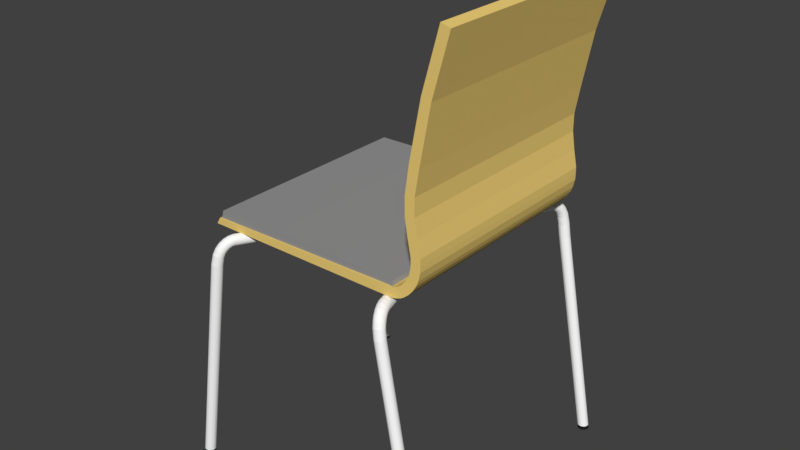# Source: 413_simple_chair_visual.blend  (saved by Blender 2.79.0; exported with 4.5.12 LTS)
import bpy
from mathutils import Matrix  # noqa: F401  (used for matrix-valued properties, if any)

bpy.ops.wm.read_factory_settings(use_empty=True)
scene = bpy.context.scene
scene.name = 'Scene'

# ---- collections
col_collection_1 = bpy.data.collections.new('Collection 1'); scene.collection.children.link(col_collection_1)

# ---- materials (node trees are filled in below, after node groups)
mat_material_001 = bpy.data.materials.new('Material.001')
mat_material_001.alpha_threshold = 0.0
mat_material_001.use_transparent_shadow = False
mat_material_001.diffuse_color = (0.8689, 0.628, 0.1875, 1.0)
mat_material_001.roughness = 0.5
mat_material_003 = bpy.data.materials.new('Material.003')
mat_material_003.alpha_threshold = 0.0
mat_material_003.use_transparent_shadow = False
mat_material_003.diffuse_color = (0.01467, 0.01467, 0.01467, 1.0)
mat_material_003.specular_color = (0.0, 0.0, 0.0)
mat_material_003.roughness = 0.5
mat_material = bpy.data.materials.new('Material')
mat_material.alpha_threshold = 0.0
mat_material.use_transparent_shadow = False
mat_material.diffuse_color = (0.3108, 0.3108, 0.3108, 1.0)
mat_material.roughness = 0.5
mat_material_004 = bpy.data.materials.new('Material.004')
mat_material_004.alpha_threshold = 0.0
mat_material_004.use_transparent_shadow = False
mat_material_004.diffuse_color = (1.0, 1.0, 1.0, 1.0)
mat_material_004.roughness = 0.5

# ---- material node trees

# ---- world
world_world = bpy.data.worlds.new('World'); scene.world = world_world
world_world.color = (0.05088, 0.05088, 0.05088)
world_world.use_sun_shadow = False
world_world.sun_shadow_jitter_overblur = 0.0
world_world.cycles.sampling_method = 'MANUAL'

# ---- meshes
me_cube = bpy.data.meshes.new('Cube')
me_cube.from_pydata([(-107.9, -101.8, 1251.0), (-104.5, -101.8, 1386.0), (-107.9, 98.22, 1251.0), (-104.5, 98.22, 1386.0), (70.48, -101.8, 1259.0), (70.22, -101.8, 1460.0), (70.48, 98.22, 1259.0), (70.22, 98.22, 1460.0), (73.59, 98.22, 1458.0), (75.3, 98.22, 1259.0), (75.3, -101.8, 1259.0), (73.59, -101.8, 1458.0), (76.47, 98.22, 1467.0), (79.59, 98.22, 1277.0), (79.59, -101.8, 1277.0), (76.47, -101.8, 1467.0), (79.19, 98.22, 1487.0), (83.61, 98.22, 1312.0), (83.61, -101.8, 1312.0), (79.19, -101.8, 1487.0), (81.34, 98.22, 1513.0), (86.95, 98.22, 1358.0), (86.95, -101.8, 1358.0), (81.34, -101.8, 1513.0), (84.65, 98.22, 1573.0), (91.28, 98.22, 1442.0), (91.28, -101.8, 1442.0), (84.65, -101.8, 1573.0), (87.83, 98.22, 1654.0), (95.27, 98.22, 1551.0), (95.27, -101.8, 1551.0), (87.83, -101.8, 1654.0), (90.17, 98.22, 1735.0), (98.18, 98.22, 1663.0), (98.18, -101.8, 1663.0), (90.17, -101.8, 1735.0), (91.58, 98.22, 1805.0), (100.0, 98.22, 1767.0), (100.0, -101.8, 1767.0), (91.58, -101.8, 1805.0), (92.83, 98.22, 1933.0), (101.6, 98.22, 1930.0), (101.6, -101.8, 1930.0), (92.83, -101.8, 1933.0), (93.08, 98.22, 2029.0), (101.7, 98.22, 2045.0), (101.7, -101.8, 2045.0), (93.08, -101.8, 2029.0), (93.02, 98.22, 2141.0), (101.6, 98.22, 2180.0), (101.6, -101.8, 2180.0), (93.02, -101.8, 2141.0), (91.63, 98.22, 2303.0), (100.2, 98.22, 2341.0), (100.2, -101.8, 2341.0), (91.63, -101.8, 2303.0), (90.42, 98.22, 2448.0), (98.63, 98.22, 2514.0), (98.63, -101.8, 2514.0), (90.42, -101.8, 2448.0), (90.42, 98.22, 2448.0), (98.63, 98.22, 2514.0), (98.63, -101.8, 2514.0), (90.42, -101.8, 2448.0), (87.74, 98.22, 2817.0), (96.18, 98.22, 2866.0), (96.18, -101.8, 2866.0), (87.74, -101.8, 2817.0), (87.59, 98.22, 3182.0), (96.17, 98.22, 3213.0), (96.17, -101.8, 3213.0), (87.59, -101.8, 3182.0), (91.18, 98.22, 3748.0), (99.89, 98.22, 3710.0), (99.89, -101.8, 3710.0), (91.18, -101.8, 3748.0), (100.9, 98.22, 4887.0), (109.2, 98.22, 4833.0), (109.2, -101.8, 4833.0), (100.9, -101.8, 4887.0), (115.4, 98.22, 6060.0), (123.7, 98.22, 6006.0), (123.7, -101.8, 6006.0), (115.4, -101.8, 6060.0), (87.59, 98.22, 3182.0), (96.17, 98.22, 3213.0), (96.17, -101.8, 3213.0), (87.59, -101.8, 3182.0), (87.59, 98.22, 3182.0), (96.17, 98.22, 3213.0), (96.17, -101.8, 3213.0), (87.59, -101.8, 3182.0), (115.3, -124.8, -3870.0), (114.5, -124.3, -3870.0), (113.8, -123.6, -3870.0), (113.2, -122.9, -3870.0), (112.8, -122.0, -3870.0), (112.5, -121.1, -3870.0), (112.4, -120.1, -3870.0), (112.6, -119.2, -3870.0), (112.9, -118.3, -3870.0), (113.3, -117.5, -3870.0), (114.0, -116.8, -3870.0), (114.7, -116.3, -3870.0), (115.6, -115.9, -3870.0), (116.5, -115.7, -3870.0), (117.5, -115.6, -3870.0), (118.5, -115.8, -3870.0), (119.4, -116.1, -3870.0), (120.2, -116.6, -3870.0), (121.0, -117.2, -3870.0), (121.5, -118.0, -3870.0), (122.0, -118.8, -3870.0), (122.2, -119.8, -3870.0), (122.3, -120.7, -3870.0), (122.2, -121.6, -3870.0), (121.9, -122.5, -3870.0), (121.4, -123.3, -3870.0), (120.8, -124.0, -3870.0), (120.0, -124.6, -3870.0), (119.1, -125.0, -3870.0), (118.2, -125.2, -3870.0), (117.2, -125.2, -3870.0), (116.3, -125.1, -3870.0), (-125.5, -122.4, -3870.0), (-125.9, -121.5, -3870.0), (-126.0, -120.6, -3870.0), (-125.9, -119.6, -3870.0), (-125.7, -118.7, -3870.0), (-125.2, -117.9, -3870.0), (-124.6, -117.1, -3870.0), (-123.9, -116.5, -3870.0), (-123.1, -116.0, -3870.0), (-122.1, -115.7, -3870.0), (-121.2, -115.5, -3870.0), (-120.2, -115.5, -3870.0), (-119.3, -115.8, -3870.0), (-118.4, -116.2, -3870.0), (-117.7, -116.7, -3870.0), (-117.0, -117.4, -3870.0), (-116.5, -118.2, -3870.0), (-116.2, -119.1, -3870.0), (-116.1, -120.0, -3870.0), (-116.2, -121.0, -3870.0), (-116.4, -121.9, -3870.0), (-116.9, -122.7, -3870.0), (-117.5, -123.5, -3870.0), (-118.2, -124.1, -3870.0), (-119.0, -124.6, -3870.0), (-119.9, -125.0, -3870.0), (-120.9, -125.1, -3870.0), (-121.9, -125.1, -3870.0), (-122.8, -124.9, -3870.0), (-123.7, -124.5, -3870.0), (-124.4, -123.9, -3870.0), (-125.1, -123.2, -3870.0), (122.1, 122.4, -3870.0), (122.4, 121.5, -3870.0), (122.5, 120.6, -3870.0), (122.4, 119.7, -3870.0), (122.2, 118.8, -3870.0), (121.7, 117.9, -3870.0), (121.1, 117.1, -3870.0), (120.4, 116.5, -3870.0), (119.6, 116.0, -3870.0), (118.7, 115.7, -3870.0), (117.7, 115.5, -3870.0), (116.7, 115.6, -3870.0), (115.8, 115.8, -3870.0), (114.9, 116.2, -3870.0), (114.2, 116.7, -3870.0), (113.5, 117.4, -3870.0), (113.1, 118.2, -3870.0), (112.8, 119.1, -3870.0), (112.6, 120.0, -3870.0), (112.7, 121.0, -3870.0), (113.0, 121.9, -3870.0), (113.4, 122.8, -3870.0), (114.0, 123.5, -3870.0), (114.7, 124.2, -3870.0), (115.5, 124.7, -3870.0), (116.5, 125.0, -3870.0), (117.4, 125.1, -3870.0), (118.4, 125.1, -3870.0), (119.3, 124.9, -3870.0), (120.2, 124.5, -3870.0), (120.9, 123.9, -3870.0), (121.6, 123.2, -3870.0), (-119.3, 124.6, -3870.0), (-118.4, 124.1, -3870.0), (-117.7, 123.4, -3870.0), (-117.1, 122.7, -3870.0), (-116.7, 121.8, -3870.0), (-116.4, 120.9, -3870.0), (-116.4, 120.0, -3870.0), (-116.5, 119.0, -3870.0), (-116.8, 118.1, -3870.0), (-117.3, 117.3, -3870.0), (-117.9, 116.7, -3870.0), (-118.7, 116.1, -3870.0), (-119.5, 115.7, -3870.0), (-120.5, 115.5, -3870.0), (-121.4, 115.4, -3870.0), (-122.4, 115.6, -3870.0), (-123.3, 115.9, -3870.0), (-124.2, 116.4, -3870.0), (-124.9, 117.1, -3870.0), (-125.5, 117.8, -3870.0), (-125.9, 118.7, -3870.0), (-126.2, 119.6, -3870.0), (-126.2, 120.5, -3870.0), (-126.1, 121.5, -3870.0), (-125.8, 122.3, -3870.0), (-125.3, 123.2, -3870.0), (-124.7, 123.8, -3870.0), (-123.9, 124.4, -3870.0), (-123.1, 124.8, -3870.0), (-122.1, 125.0, -3870.0), (-121.2, 125.0, -3870.0), (-120.2, 124.9, -3870.0), (-125.2, -122.4, -3819.0), (-125.5, -121.5, -3819.0), (-125.6, -120.6, -3819.0), (-125.6, -119.6, -3819.0), (-125.3, -118.7, -3819.0), (-124.9, -117.9, -3819.0), (-124.3, -117.1, -3819.0), (-123.6, -116.5, -3819.0), (-122.7, -116.0, -3819.0), (-121.8, -115.6, -3819.0), (-120.9, -115.5, -3819.0), (-119.9, -115.5, -3819.0), (-119.0, -115.8, -3819.0), (-118.1, -116.1, -3819.0), (-117.3, -116.7, -3819.0), (-116.7, -117.4, -3819.0), (-116.2, -118.2, -3819.0), (-115.9, -119.1, -3819.0), (-115.8, -120.0, -3819.0), (-115.8, -121.0, -3819.0), (-116.1, -121.9, -3819.0), (-116.5, -122.7, -3819.0), (-117.1, -123.5, -3819.0), (-117.9, -124.1, -3819.0), (-118.7, -124.6, -3819.0), (-119.6, -125.0, -3819.0), (-120.6, -125.1, -3819.0), (-121.5, -125.1, -3819.0), (-122.5, -124.8, -3819.0), (-123.3, -124.5, -3819.0), (-124.1, -123.9, -3819.0), (-124.7, -123.2, -3819.0), (114.8, -124.7, -3799.0), (113.9, -124.2, -3799.0), (113.2, -123.6, -3799.0), (112.6, -122.8, -3799.0), (112.2, -122.0, -3799.0), (111.9, -121.1, -3799.0), (111.9, -120.1, -3799.0), (112.0, -119.2, -3799.0), (112.3, -118.3, -3799.0), (112.8, -117.5, -3799.0), (113.4, -116.8, -3799.0), (114.2, -116.3, -3799.0), (115.0, -115.9, -3799.0), (116.0, -115.6, -3799.0), (116.9, -115.6, -3799.0), (117.9, -115.8, -3799.0), (118.8, -116.1, -3799.0), (119.7, -116.6, -3799.0), (120.4, -117.2, -3799.0), (121.0, -118.0, -3799.0), (121.4, -118.8, -3799.0), (121.7, -119.8, -3799.0), (121.7, -120.7, -3799.0), (121.6, -121.6, -3799.0), (121.3, -122.5, -3799.0), (120.8, -123.3, -3799.0), (120.2, -124.0, -3799.0), (119.4, -124.6, -3799.0), (118.6, -125.0, -3799.0), (117.6, -125.2, -3799.0), (116.7, -125.2, -3799.0), (115.7, -125.1, -3799.0), (121.5, 122.4, -3793.0), (121.8, 121.5, -3793.0), (121.9, 120.6, -3793.0), (121.8, 119.7, -3793.0), (121.6, 118.7, -3793.0), (121.1, 117.9, -3793.0), (120.5, 117.1, -3793.0), (119.8, 116.5, -3793.0), (119.0, 116.0, -3793.0), (118.1, 115.7, -3793.0), (117.1, 115.5, -3793.0), (116.1, 115.6, -3793.0), (115.2, 115.8, -3793.0), (114.3, 116.2, -3793.0), (113.6, 116.7, -3793.0), (112.9, 117.4, -3793.0), (112.4, 118.2, -3793.0), (112.1, 119.1, -3793.0), (112.0, 120.0, -3793.0), (112.1, 121.0, -3793.0), (112.3, 121.9, -3793.0), (112.8, 122.8, -3793.0), (113.4, 123.5, -3793.0), (114.1, 124.2, -3793.0), (114.9, 124.7, -3793.0), (115.8, 125.0, -3793.0), (116.8, 125.1, -3793.0), (117.8, 125.1, -3793.0), (118.7, 124.9, -3793.0), (119.6, 124.5, -3793.0), (120.3, 123.9, -3793.0), (121.0, 123.2, -3793.0), (-118.9, 124.6, -3812.0), (-118.1, 124.1, -3812.0), (-117.3, 123.4, -3812.0), (-116.7, 122.7, -3812.0), (-116.3, 121.8, -3812.0), (-116.0, 120.9, -3812.0), (-116.0, 120.0, -3812.0), (-116.1, 119.0, -3812.0), (-116.4, 118.1, -3812.0), (-116.9, 117.3, -3812.0), (-117.5, 116.6, -3812.0), (-118.3, 116.1, -3812.0), (-119.2, 115.7, -3812.0), (-120.1, 115.5, -3812.0), (-121.1, 115.4, -3812.0), (-122.0, 115.6, -3812.0), (-122.9, 115.9, -3812.0), (-123.8, 116.4, -3812.0), (-124.5, 117.0, -3812.0), (-125.1, 117.8, -3812.0), (-125.5, 118.7, -3812.0), (-125.8, 119.6, -3812.0), (-125.8, 120.5, -3812.0), (-125.7, 121.5, -3812.0), (-125.4, 122.3, -3812.0), (-124.9, 123.1, -3812.0), (-124.3, 123.8, -3812.0), (-123.5, 124.4, -3812.0), (-122.7, 124.8, -3812.0), (-121.7, 125.0, -3812.0), (-120.8, 125.0, -3812.0), (-119.8, 124.9, -3812.0), (-103.2, -100.5, 1387.0), (-101.3, -100.5, 1546.0), (-103.2, 97.16, 1387.0), (-101.3, 97.16, 1546.0), (76.92, -100.5, 1369.0), (74.59, -100.5, 1546.0), (76.92, 97.16, 1369.0), (74.59, 97.16, 1546.0), (16.72, 97.16, 1369.0), (-43.48, 97.16, 1397.0), (-43.48, 97.16, 1569.0), (16.72, 97.16, 1569.0), (-43.48, -100.5, 1397.0), (16.72, -100.5, 1369.0), (16.72, -100.5, 1569.0), (-43.48, -100.5, 1569.0), (80.29, -124.2, 435.6), (79.44, -123.7, 435.6), (78.7, -123.1, 435.6), (78.11, -122.3, 435.6), (77.67, -121.5, 435.6), (77.42, -120.6, 435.6), (77.35, -119.6, 435.6), (77.47, -118.7, 435.6), (77.78, -117.8, 435.6), (78.27, -117.0, 435.6), (78.91, -116.3, 435.6), (79.68, -115.7, 435.6), (80.55, -115.4, 435.6), (81.5, -115.1, 435.6), (82.47, -115.1, 435.6), (83.44, -115.2, 435.6), (84.36, -115.6, 435.6), (85.21, -116.1, 435.6), (85.95, -116.7, 435.6), (86.54, -117.5, 435.6), (86.98, -118.3, 435.6), (87.23, -119.2, 435.6), (87.3, -120.2, 435.6), (87.18, -121.1, 435.6), (86.87, -122.0, 435.6), (86.38, -122.8, 435.6), (85.74, -123.5, 435.6), (84.97, -124.0, 435.6), (84.1, -124.4, 435.6), (83.16, -124.7, 435.6), (82.18, -124.7, 435.6), (81.21, -124.6, 435.6), (77.36, -123.7, 703.5), (78.19, -124.2, 705.6), (76.65, -123.0, 701.0), (76.08, -122.3, 698.4), (75.67, -121.4, 695.6), (75.44, -120.5, 692.9), (75.4, -119.6, 690.2), (75.54, -118.7, 687.8), (75.87, -117.8, 685.6), (76.38, -117.0, 683.9), (77.03, -116.3, 682.6), (77.81, -115.7, 681.8), (78.69, -115.4, 681.5), (79.63, -115.1, 681.8), (80.59, -115.1, 682.6), (81.55, -115.2, 683.9), (82.46, -115.6, 685.7), (83.28, -116.1, 687.8), (84.0, -116.7, 690.3), (84.57, -117.5, 692.9), (84.98, -118.3, 695.7), (85.21, -119.2, 698.4), (85.25, -120.2, 701.1), (85.1, -121.1, 703.5), (84.77, -122.0, 705.7), (84.27, -122.8, 707.4), (83.62, -123.4, 708.7), (82.84, -124.0, 709.5), (81.96, -124.4, 709.8), (81.02, -124.6, 709.5), (80.06, -124.6, 708.7), (79.1, -124.5, 707.4), (75.61, -122.6, 898.1), (76.39, -123.0, 904.5), (74.95, -122.0, 890.9), (74.44, -121.3, 883.1), (74.1, -120.5, 875.0), (73.93, -119.6, 866.9), (73.95, -118.7, 859.1), (74.16, -117.8, 851.9), (74.55, -117.0, 845.7), (75.09, -116.3, 840.6), (75.78, -115.6, 836.8), (76.59, -115.1, 834.5), (77.47, -114.7, 833.7), (78.41, -114.5, 834.6), (79.36, -114.5, 837.0), (80.29, -114.6, 840.9), (81.16, -114.9, 846.2), (81.94, -115.4, 852.5), (82.59, -116.0, 859.7), (83.1, -116.7, 867.5), (83.45, -117.5, 875.7), (83.61, -118.3, 883.8), (83.59, -119.2, 891.5), (83.38, -120.1, 898.7), (83.0, -120.9, 905.0), (82.45, -121.7, 910.1), (81.77, -122.3, 913.9), (80.97, -122.9, 916.2), (80.08, -123.2, 916.9), (79.14, -123.4, 916.0), (78.19, -123.5, 913.6), (77.26, -123.3, 909.7), (74.31, -120.8, 1002.0), (75.03, -121.2, 1012.0), (73.71, -120.3, 990.0), (73.28, -119.7, 977.5), (73.01, -119.0, 964.5), (72.92, -118.2, 951.5), (73.02, -117.5, 939.1), (73.3, -116.7, 927.7), (73.75, -115.9, 917.8), (74.35, -115.2, 909.7), (75.07, -114.7, 903.7), (75.91, -114.2, 900.1), (76.8, -113.8, 899.1), (77.74, -113.6, 900.6), (78.67, -113.6, 904.6), (79.56, -113.7, 910.9), (80.38, -113.9, 919.3), (81.1, -114.3, 929.5), (81.69, -114.8, 941.1), (82.12, -115.4, 953.6), (82.39, -116.1, 966.6), (82.48, -116.9, 979.6), (82.38, -117.7, 992.0), (82.11, -118.5, 1003.0), (81.66, -119.2, 1013.0), (81.07, -119.9, 1021.0), (80.34, -120.5, 1027.0), (79.52, -121.0, 1031.0), (78.62, -121.3, 1032.0), (77.69, -121.5, 1031.0), (76.75, -121.6, 1027.0), (75.86, -121.5, 1020.0), (72.94, -118.4, 1082.0), (73.6, -118.7, 1096.0), (72.42, -118.0, 1067.0), (72.06, -117.5, 1050.0), (71.88, -117.0, 1033.0), (71.88, -116.4, 1016.0), (72.06, -115.7, 999.9), (72.41, -115.1, 985.0), (72.93, -114.4, 972.0), (73.59, -113.9, 961.5), (74.36, -113.3, 953.8), (75.22, -112.9, 949.2), (76.13, -112.6, 947.9), (77.06, -112.4, 950.0), (77.96, -112.3, 955.4), (78.82, -112.3, 963.9), (79.58, -112.5, 975.1), (80.24, -112.8, 988.6), (80.75, -113.2, 1004.0), (81.1, -113.7, 1020.0), (81.29, -114.2, 1037.0), (81.29, -114.9, 1054.0), (81.11, -115.5, 1071.0), (80.76, -116.1, 1086.0), (80.25, -116.8, 1099.0), (79.6, -117.4, 1109.0), (78.84, -117.9, 1117.0), (77.98, -118.3, 1121.0), (77.08, -118.6, 1123.0), (76.15, -118.8, 1121.0), (75.24, -118.9, 1115.0), (74.38, -118.9, 1107.0), (71.38, -115.0, 1151.0), (71.98, -115.2, 1167.0), (70.93, -114.8, 1133.0), (70.64, -114.5, 1114.0), (70.54, -114.1, 1093.0), (70.62, -113.7, 1073.0), (70.89, -113.3, 1054.0), (71.32, -112.8, 1036.0), (71.9, -112.3, 1021.0), (72.62, -111.9, 1008.0), (73.43, -111.4, 998.9), (74.32, -111.1, 993.4), (75.24, -110.8, 991.8), (76.16, -110.6, 994.3), (77.04, -110.4, 1001.0), (77.86, -110.4, 1011.0), (78.57, -110.4, 1024.0), (79.16, -110.6, 1040.0), (79.6, -110.8, 1058.0), (79.87, -111.1, 1077.0), (79.97, -111.5, 1098.0), (79.89, -111.9, 1118.0), (79.64, -112.4, 1137.0), (79.22, -112.8, 1155.0), (78.64, -113.3, 1170.0), (77.94, -113.8, 1183.0), (77.14, -114.2, 1192.0), (76.26, -114.5, 1198.0), (75.34, -114.8, 1199.0), (74.42, -115.1, 1197.0), (73.53, -115.2, 1190.0), (72.7, -115.2, 1180.0), (70.0, -111.6, 1188.0), (70.53, -111.6, 1206.0), (69.63, -111.6, 1168.0), (69.43, -111.5, 1147.0), (69.42, -111.3, 1125.0), (69.59, -111.1, 1103.0), (69.94, -110.9, 1082.0), (70.45, -110.6, 1063.0), (71.11, -110.3, 1047.0), (71.88, -109.9, 1033.0), (72.74, -109.6, 1023.0), (73.66, -109.3, 1018.0), (74.59, -109.1, 1016.0), (75.5, -108.8, 1019.0), (76.36, -108.6, 1026.0), (77.13, -108.5, 1037.0), (77.79, -108.4, 1052.0), (78.3, -108.4, 1070.0), (78.66, -108.5, 1089.0), (78.85, -108.6, 1111.0), (78.86, -108.7, 1133.0), (78.69, -109.0, 1155.0), (78.35, -109.2, 1176.0), (77.85, -109.5, 1195.0), (77.21, -109.8, 1211.0), (76.45, -110.1, 1225.0), (75.6, -110.4, 1234.0), (74.7, -110.7, 1240.0), (73.77, -111.0, 1242.0), (72.85, -111.2, 1239.0), (71.99, -111.4, 1232.0), (71.2, -111.6, 1220.0), (68.74, -108.1, 1203.0), (69.2, -108.0, 1221.0), (68.44, -108.3, 1182.0), (68.33, -108.4, 1161.0), (68.4, -108.4, 1138.0), (68.66, -108.4, 1116.0), (69.09, -108.4, 1094.0), (69.68, -108.3, 1075.0), (70.41, -108.2, 1058.0), (71.24, -108.0, 1045.0), (72.14, -107.8, 1035.0), (73.07, -107.5, 1030.0), (74.01, -107.3, 1029.0), (74.91, -107.1, 1032.0), (75.74, -106.8, 1040.0), (76.47, -106.6, 1051.0), (77.07, -106.4, 1066.0), (77.52, -106.2, 1085.0), (77.81, -106.0, 1105.0), (77.91, -105.9, 1127.0), (77.83, -105.9, 1149.0), (77.58, -105.9, 1172.0), (77.15, -105.9, 1193.0), (76.58, -106.0, 1212.0), (75.87, -106.2, 1229.0), (75.06, -106.3, 1242.0), (74.17, -106.6, 1252.0), (73.24, -106.8, 1257.0), (72.31, -107.0, 1259.0), (71.4, -107.3, 1255.0), (70.56, -107.5, 1248.0), (69.82, -107.8, 1236.0), (63.67, -92.1, 1186.0), (64.14, -91.92, 1204.0), (63.38, -92.24, 1166.0), (63.26, -92.34, 1144.0), (63.33, -92.39, 1121.0), (63.59, -92.39, 1099.0), (64.02, -92.34, 1078.0), (64.6, -92.25, 1059.0), (65.33, -92.11, 1042.0), (66.15, -91.94, 1028.0), (67.05, -91.73, 1019.0), (67.99, -91.5, 1013.0), (68.93, -91.26, 1012.0), (69.83, -91.01, 1016.0), (70.66, -90.76, 1023.0), (71.39, -90.53, 1035.0), (72.0, -90.32, 1050.0), (72.45, -90.14, 1068.0), (72.73, -90.0, 1088.0), (72.84, -89.91, 1110.0), (72.76, -89.85, 1133.0), (72.51, -89.85, 1155.0), (72.09, -89.9, 1176.0), (71.52, -89.99, 1196.0), (70.81, -90.13, 1212.0), (70.0, -90.3, 1226.0), (69.12, -90.51, 1235.0), (68.19, -90.74, 1241.0), (67.25, -90.98, 1242.0), (66.35, -91.23, 1239.0), (65.51, -91.48, 1231.0), (64.76, -91.71, 1220.0), (-96.87, -122.0, 435.6), (-97.17, -121.1, 435.6), (-97.29, -120.2, 435.6), (-97.22, -119.2, 435.6), (-96.97, -118.3, 435.6), (-96.54, -117.4, 435.6), (-95.95, -116.7, 435.6), (-95.23, -116.0, 435.6), (-94.39, -115.5, 435.6), (-93.47, -115.2, 435.6), (-92.51, -115.1, 435.6), (-91.55, -115.1, 435.6), (-90.61, -115.3, 435.6), (-89.75, -115.7, 435.6), (-88.98, -116.3, 435.6), (-88.35, -117.0, 435.6), (-87.87, -117.8, 435.6), (-87.56, -118.7, 435.6), (-87.44, -119.6, 435.6), (-87.51, -120.5, 435.6), (-87.76, -121.5, 435.6), (-88.19, -122.3, 435.6), (-88.78, -123.1, 435.6), (-89.51, -123.7, 435.6), (-90.35, -124.2, 435.6), (-91.27, -124.5, 435.6), (-92.23, -124.7, 435.6), (-93.19, -124.6, 435.6), (-94.13, -124.4, 435.6), (-94.99, -124.0, 435.6), (-95.76, -123.5, 435.6), (-96.39, -122.8, 435.6), (-95.44, -121.0, 703.5), (-95.12, -121.9, 705.6), (-95.57, -120.1, 701.0), (-95.52, -119.2, 698.4), (-95.28, -118.3, 695.6), (-94.87, -117.4, 692.9), (-94.29, -116.7, 690.2), (-93.58, -116.0, 687.8), (-92.75, -115.5, 685.6), (-91.85, -115.2, 683.9), (-90.9, -115.1, 682.6), (-89.94, -115.1, 681.8), (-89.01, -115.3, 681.5), (-88.14, -115.7, 681.8), (-87.38, -116.3, 682.6), (-86.73, -117.0, 683.9), (-86.24, -117.8, 685.7), (-85.93, -118.7, 687.8), (-85.79, -119.6, 690.3), (-85.84, -120.5, 692.9), (-86.08, -121.4, 695.7), (-86.5, -122.3, 698.4), (-87.07, -123.0, 701.1), (-87.79, -123.7, 703.5), (-88.62, -124.2, 705.7), (-89.52, -124.5, 707.4), (-90.47, -124.6, 708.7), (-91.43, -124.6, 709.5), (-92.36, -124.4, 709.8), (-93.23, -124.0, 709.5), (-93.99, -123.4, 708.7), (-94.63, -122.7, 707.4), (-93.97, -119.9, 898.1), (-93.63, -120.8, 904.5), (-94.13, -119.0, 890.9), (-94.11, -118.1, 883.1), (-93.91, -117.3, 875.0), (-93.53, -116.5, 866.9), (-92.99, -115.8, 859.1), (-92.3, -115.2, 851.9), (-91.51, -114.8, 845.7), (-90.63, -114.5, 840.6), (-89.7, -114.4, 836.8), (-88.75, -114.5, 834.5), (-87.83, -114.8, 833.7), (-86.97, -115.2, 834.6), (-86.19, -115.7, 837.0), (-85.54, -116.4, 840.9), (-85.03, -117.2, 846.2), (-84.69, -118.0, 852.5), (-84.52, -118.9, 859.7), (-84.55, -119.8, 867.5), (-84.75, -120.6, 875.7), (-85.13, -121.4, 883.8), (-85.68, -122.1, 891.5), (-86.36, -122.7, 898.7), (-87.16, -123.1, 905.0), (-88.04, -123.4, 910.1), (-88.97, -123.5, 913.9), (-89.92, -123.4, 916.2), (-90.84, -123.2, 916.9), (-91.7, -122.8, 916.0), (-92.48, -122.2, 913.6), (-93.13, -121.5, 909.7), (-92.81, -118.2, 1002.0), (-92.44, -118.9, 1012.0), (-93.02, -117.4, 990.0), (-93.04, -116.6, 977.5), (-92.88, -115.9, 964.5), (-92.55, -115.2, 951.5), (-92.06, -114.6, 939.1), (-91.42, -114.1, 927.7), (-90.66, -113.8, 917.8), (-89.82, -113.6, 909.7), (-88.92, -113.5, 903.7), (-87.99, -113.7, 900.1), (-87.08, -113.9, 899.1), (-86.21, -114.3, 900.6), (-85.43, -114.9, 904.6), (-84.75, -115.5, 910.9), (-84.22, -116.2, 919.3), (-83.84, -117.0, 929.5), (-83.64, -117.8, 941.1), (-83.61, -118.6, 953.6), (-83.77, -119.3, 966.6), (-84.1, -120.0, 979.6), (-84.6, -120.6, 992.0), (-85.24, -121.0, 1003.0), (-86.0, -121.4, 1013.0), (-86.85, -121.6, 1021.0), (-87.76, -121.6, 1027.0), (-88.68, -121.5, 1031.0), (-89.6, -121.2, 1032.0), (-90.46, -120.8, 1031.0), (-91.24, -120.3, 1027.0), (-91.91, -119.7, 1020.0), (-91.51, -115.8, 1082.0), (-91.1, -116.4, 1096.0), (-91.77, -115.1, 1067.0), (-91.84, -114.5, 1050.0), (-91.75, -113.9, 1033.0), (-91.48, -113.3, 1016.0), (-91.04, -112.9, 999.9), (-90.46, -112.6, 985.0), (-89.76, -112.3, 972.0), (-88.95, -112.3, 961.5), (-88.08, -112.3, 953.8), (-87.18, -112.5, 949.2), (-86.28, -112.8, 947.9), (-85.41, -113.2, 950.0), (-84.61, -113.7, 955.4), (-83.91, -114.2, 963.9), (-83.34, -114.9, 975.1), (-82.91, -115.5, 988.6), (-82.65, -116.2, 1004.0), (-82.57, -116.8, 1020.0), (-82.67, -117.4, 1037.0), (-82.94, -117.9, 1054.0), (-83.38, -118.4, 1071.0), (-83.97, -118.7, 1086.0), (-84.68, -118.9, 1099.0), (-85.49, -119.0, 1109.0), (-86.36, -119.0, 1117.0), (-87.27, -118.8, 1121.0), (-88.18, -118.5, 1123.0), (-89.04, -118.1, 1121.0), (-89.84, -117.6, 1115.0), (-90.53, -117.0, 1107.0), (-89.84, -112.4, 1151.0), (-89.36, -113.0, 1167.0), (-90.17, -111.9, 1133.0), (-90.33, -111.5, 1114.0), (-90.31, -111.1, 1093.0), (-90.13, -110.7, 1073.0), (-89.78, -110.5, 1054.0), (-89.27, -110.3, 1036.0), (-88.64, -110.3, 1021.0), (-87.89, -110.3, 1008.0), (-87.07, -110.4, 998.9), (-86.19, -110.7, 993.4), (-85.3, -111.0, 991.8), (-84.43, -111.4, 994.3), (-83.61, -111.8, 1001.0), (-82.87, -112.3, 1011.0), (-82.24, -112.8, 1024.0), (-81.75, -113.3, 1040.0), (-81.42, -113.8, 1058.0), (-81.26, -114.3, 1077.0), (-81.27, -114.7, 1098.0), (-81.46, -115.0, 1118.0), (-81.81, -115.3, 1137.0), (-82.33, -115.5, 1155.0), (-82.97, -115.5, 1170.0), (-83.73, -115.5, 1183.0), (-84.56, -115.3, 1192.0), (-85.44, -115.1, 1198.0), (-86.33, -114.8, 1199.0), (-87.2, -114.4, 1197.0), (-88.02, -114.0, 1190.0), (-88.75, -113.5, 1180.0), (-88.29, -109.1, 1188.0), (-87.75, -109.5, 1206.0), (-88.68, -108.8, 1168.0), (-88.91, -108.5, 1147.0), (-88.98, -108.3, 1125.0), (-88.87, -108.2, 1103.0), (-88.6, -108.2, 1082.0), (-88.17, -108.2, 1063.0), (-87.6, -108.3, 1047.0), (-86.91, -108.5, 1033.0), (-86.12, -108.7, 1023.0), (-85.27, -109.0, 1018.0), (-84.39, -109.4, 1016.0), (-83.51, -109.7, 1019.0), (-82.67, -110.1, 1026.0), (-81.89, -110.5, 1037.0), (-81.22, -110.9, 1052.0), (-80.67, -111.3, 1070.0), (-80.26, -111.6, 1089.0), (-80.02, -111.9, 1111.0), (-79.96, -112.0, 1133.0), (-80.07, -112.2, 1155.0), (-80.35, -112.2, 1176.0), (-80.79, -112.2, 1195.0), (-81.37, -112.1, 1211.0), (-82.08, -111.9, 1225.0), (-82.87, -111.7, 1234.0), (-83.73, -111.4, 1240.0), (-84.61, -111.0, 1242.0), (-85.49, -110.7, 1239.0), (-86.32, -110.3, 1232.0), (-87.08, -109.9, 1220.0), (-86.73, -105.7, 1203.0), (-86.13, -105.9, 1221.0), (-87.19, -105.6, 1182.0), (-87.51, -105.5, 1161.0), (-87.66, -105.6, 1138.0), (-87.63, -105.7, 1116.0), (-87.44, -105.8, 1094.0), (-87.09, -106.0, 1075.0), (-86.58, -106.3, 1058.0), (-85.95, -106.6, 1045.0), (-85.2, -107.0, 1035.0), (-84.38, -107.4, 1030.0), (-83.51, -107.7, 1029.0), (-82.62, -108.1, 1032.0), (-81.75, -108.4, 1040.0), (-80.94, -108.7, 1051.0), (-80.21, -109.0, 1066.0), (-79.6, -109.2, 1085.0), (-79.12, -109.3, 1105.0), (-78.8, -109.3, 1127.0), (-78.65, -109.3, 1149.0), (-78.68, -109.2, 1172.0), (-78.88, -109.1, 1193.0), (-79.24, -108.8, 1212.0), (-79.76, -108.6, 1229.0), (-80.41, -108.2, 1242.0), (-81.17, -107.9, 1252.0), (-82.0, -107.5, 1257.0), (-82.87, -107.2, 1259.0), (-83.75, -106.8, 1255.0), (-84.61, -106.5, 1248.0), (-85.41, -106.2, 1236.0), (-79.51, -90.43, 1186.0), (-78.91, -90.62, 1204.0), (-79.97, -90.31, 1166.0), (-80.29, -90.25, 1144.0), (-80.43, -90.27, 1121.0), (-80.41, -90.36, 1099.0), (-80.21, -90.52, 1078.0), (-79.86, -90.75, 1059.0), (-79.35, -91.02, 1042.0), (-78.71, -91.34, 1028.0), (-77.97, -91.69, 1019.0), (-77.15, -92.06, 1013.0), (-76.27, -92.43, 1012.0), (-75.39, -92.79, 1016.0), (-74.52, -93.12, 1023.0), (-73.71, -93.42, 1035.0), (-72.98, -93.67, 1050.0), (-72.36, -93.86, 1068.0), (-71.89, -93.99, 1088.0), (-71.57, -94.04, 1110.0), (-71.42, -94.02, 1133.0), (-71.45, -93.93, 1155.0), (-71.66, -93.77, 1176.0), (-72.02, -93.55, 1196.0), (-72.55, -93.27, 1212.0), (-73.2, -92.95, 1226.0), (-73.95, -92.6, 1235.0), (-74.78, -92.23, 1241.0), (-75.66, -91.86, 1242.0), (-76.54, -91.5, 1239.0), (-77.4, -91.17, 1231.0), (-78.2, -90.87, 1220.0), (87.53, 121.9, 435.6), (87.84, 121.0, 435.6), (87.96, 120.1, 435.6), (87.89, 119.2, 435.6), (87.64, 118.2, 435.6), (87.21, 117.4, 435.6), (86.62, 116.6, 435.6), (85.89, 116.0, 435.6), (85.05, 115.5, 435.6), (84.14, 115.2, 435.6), (83.18, 115.0, 435.6), (82.21, 115.0, 435.6), (81.28, 115.3, 435.6), (80.41, 115.7, 435.6), (79.65, 116.2, 435.6), (79.01, 116.9, 435.6), (78.53, 117.7, 435.6), (78.23, 118.6, 435.6), (78.1, 119.5, 435.6), (78.17, 120.5, 435.6), (78.43, 121.4, 435.6), (78.86, 122.2, 435.6), (79.45, 123.0, 435.6), (80.18, 123.6, 435.6), (115.5, 124.7, -3870.0), (81.02, 124.1, 435.6), (116.5, 125.0, -3870.0), (81.94, 124.5, 435.6), (82.9, 124.6, 435.6), (83.86, 124.6, 435.6), (84.79, 124.4, 435.6), (85.66, 124.0, 435.6), (86.42, 123.4, 435.6), (87.05, 122.7, 435.6), (86.1, 121.0, 703.5), (85.79, 121.8, 705.6), (86.24, 120.0, 701.0), (86.18, 119.1, 698.4), (85.95, 118.2, 695.6), (85.53, 117.3, 692.9), (84.96, 116.6, 690.2), (84.25, 116.0, 687.8), (83.42, 115.5, 685.6), (82.52, 115.2, 683.9), (81.57, 115.0, 682.6), (80.61, 115.1, 681.8), (79.68, 115.3, 681.5), (78.81, 115.7, 681.8), (78.04, 116.2, 682.6), (77.4, 116.9, 683.9), (76.91, 117.7, 685.7), (76.59, 118.6, 687.8), (76.46, 119.5, 690.3), (76.51, 120.5, 692.9), (76.75, 121.4, 695.7), (77.16, 122.2, 698.4), (77.74, 123.0, 701.1), (78.45, 123.6, 703.5), (79.28, 124.1, 705.7), (80.19, 124.4, 707.4), (81.14, 124.6, 708.7), (82.1, 124.5, 709.5), (83.03, 124.3, 709.8), (83.89, 123.9, 709.5), (84.66, 123.3, 708.7), (85.3, 122.6, 707.4), (84.63, 119.9, 898.1), (84.3, 120.7, 904.5), (84.8, 119.0, 890.9), (84.78, 118.1, 883.1), (84.57, 117.2, 875.0), (84.19, 116.4, 866.9), (83.65, 115.8, 859.1), (82.97, 115.2, 851.9), (82.17, 114.7, 845.7), (81.29, 114.5, 840.6), (80.36, 114.4, 836.8), (79.42, 114.4, 834.5), (78.5, 114.7, 833.7), (77.63, 115.1, 834.6), (76.86, 115.6, 837.0), (76.2, 116.3, 840.9), (75.7, 117.1, 846.2), (75.35, 117.9, 852.5), (75.19, 118.8, 859.7), (75.21, 119.7, 867.5), (75.42, 120.6, 875.7), (75.8, 121.3, 883.8), (76.34, 122.0, 891.5), (77.03, 122.6, 898.7), (77.83, 123.0, 905.0), (78.71, 123.3, 910.1), (79.64, 123.4, 913.9), (80.59, 123.3, 916.2), (81.51, 123.1, 916.9), (82.37, 122.7, 916.0), (83.14, 122.1, 913.6), (83.79, 121.5, 909.7), (83.48, 118.1, 1002.0), (83.11, 118.9, 1012.0), (83.68, 117.3, 990.0), (83.71, 116.5, 977.5), (83.55, 115.8, 964.5), (83.22, 115.1, 951.5), (82.72, 114.5, 939.1), (82.09, 114.1, 927.7), (81.33, 113.7, 917.8), (80.48, 113.5, 909.7), (79.58, 113.5, 903.7), (78.66, 113.6, 900.1), (77.74, 113.9, 899.1), (76.88, 114.3, 900.6), (76.09, 114.8, 904.6), (75.42, 115.4, 910.9), (74.88, 116.1, 919.3), (74.51, 116.9, 929.5), (74.3, 117.7, 941.1), (74.28, 118.5, 953.6), (74.44, 119.2, 966.6), (74.77, 119.9, 979.6), (75.27, 120.5, 992.0), (75.91, 121.0, 1003.0), (76.67, 121.3, 1013.0), (77.52, 121.5, 1021.0), (78.42, 121.5, 1027.0), (79.35, 121.4, 1031.0), (80.26, 121.2, 1032.0), (81.13, 120.8, 1031.0), (81.91, 120.2, 1027.0), (82.57, 119.6, 1020.0), (82.18, 115.7, 1082.0), (81.76, 116.4, 1096.0), (82.43, 115.0, 1067.0), (82.51, 114.4, 1050.0), (82.41, 113.8, 1033.0), (82.14, 113.3, 1016.0), (81.71, 112.8, 999.9), (81.13, 112.5, 985.0), (80.42, 112.3, 972.0), (79.62, 112.2, 961.5), (78.75, 112.2, 953.8), (77.85, 112.4, 949.2), (76.94, 112.7, 947.9), (76.08, 113.1, 950.0), (75.28, 113.6, 955.4), (74.58, 114.2, 963.9), (74.0, 114.8, 975.1), (73.58, 115.4, 988.6), (73.32, 116.1, 1004.0), (73.24, 116.8, 1020.0), (73.34, 117.3, 1037.0), (73.61, 117.9, 1054.0), (74.05, 118.3, 1071.0), (74.63, 118.6, 1086.0), (75.35, 118.9, 1099.0), (76.16, 119.0, 1109.0), (77.03, 118.9, 1117.0), (77.94, 118.7, 1121.0), (78.84, 118.5, 1123.0), (79.71, 118.1, 1121.0), (80.5, 117.6, 1115.0), (81.2, 117.0, 1107.0), (80.51, 112.4, 1151.0), (80.03, 112.9, 1167.0), (80.83, 111.9, 1133.0), (80.99, 111.4, 1114.0), (80.98, 111.0, 1093.0), (80.79, 110.7, 1073.0), (80.44, 110.4, 1054.0), (79.94, 110.3, 1036.0), (79.3, 110.2, 1021.0), (78.56, 110.2, 1008.0), (77.74, 110.4, 998.9), (76.86, 110.6, 993.4), (75.97, 110.9, 991.8), (75.1, 111.3, 994.3), (74.27, 111.8, 1001.0), (73.53, 112.3, 1011.0), (72.91, 112.8, 1024.0), (72.42, 113.3, 1040.0), (72.09, 113.8, 1058.0), (71.92, 114.2, 1077.0), (71.93, 114.6, 1098.0), (72.12, 115.0, 1118.0), (72.48, 115.2, 1137.0), (72.99, 115.4, 1155.0), (73.64, 115.5, 1170.0), (74.39, 115.4, 1183.0), (75.23, 115.3, 1192.0), (76.11, 115.0, 1198.0), (77.0, 114.7, 1199.0), (77.87, 114.3, 1197.0), (78.69, 113.9, 1190.0), (79.42, 113.4, 1180.0), (78.95, 109.1, 1188.0), (78.41, 109.4, 1206.0), (79.34, 108.7, 1168.0), (79.58, 108.5, 1147.0), (79.64, 108.3, 1125.0), (79.54, 108.2, 1103.0), (79.26, 108.1, 1082.0), (78.83, 108.1, 1063.0), (78.26, 108.2, 1047.0), (77.57, 108.4, 1033.0), (76.79, 108.7, 1023.0), (75.94, 109.0, 1018.0), (75.06, 109.3, 1016.0), (74.18, 109.7, 1019.0), (73.34, 110.1, 1026.0), (72.56, 110.5, 1037.0), (71.88, 110.9, 1052.0), (71.33, 111.2, 1070.0), (70.93, 111.5, 1089.0), (70.69, 111.8, 1111.0), (70.62, 112.0, 1133.0), (70.73, 112.1, 1155.0), (71.01, 112.2, 1176.0), (71.46, 112.1, 1195.0), (72.04, 112.0, 1211.0), (72.74, 111.9, 1225.0), (73.54, 111.6, 1234.0), (74.39, 111.3, 1240.0), (75.28, 111.0, 1242.0), (76.15, 110.6, 1239.0), (76.99, 110.2, 1232.0), (77.75, 109.8, 1220.0), (77.39, 105.7, 1203.0), (76.79, 105.8, 1221.0), (77.86, 105.5, 1182.0), (78.17, 105.5, 1161.0), (78.32, 105.5, 1138.0), (78.3, 105.6, 1116.0), (78.11, 105.8, 1094.0), (77.75, 106.0, 1075.0), (77.25, 106.3, 1058.0), (76.61, 106.6, 1045.0), (75.87, 106.9, 1035.0), (75.05, 107.3, 1030.0), (74.17, 107.7, 1029.0), (73.29, 108.0, 1032.0), (72.42, 108.4, 1040.0), (71.61, 108.7, 1051.0), (70.88, 108.9, 1066.0), (70.26, 109.1, 1085.0), (69.78, 109.2, 1105.0), (69.46, 109.3, 1127.0), (69.32, 109.2, 1149.0), (69.34, 109.2, 1172.0), (69.54, 109.0, 1193.0), (69.91, 108.8, 1212.0), (70.43, 108.5, 1229.0), (71.08, 108.2, 1242.0), (71.83, 107.8, 1252.0), (72.66, 107.5, 1257.0), (73.54, 107.1, 1259.0), (74.42, 106.7, 1255.0), (75.28, 106.4, 1248.0), (76.08, 106.1, 1236.0), (70.18, 90.37, 1186.0), (69.58, 90.56, 1204.0), (70.64, 90.24, 1166.0), (70.95, 90.19, 1144.0), (71.1, 90.21, 1121.0), (71.07, 90.3, 1099.0), (70.88, 90.46, 1078.0), (70.52, 90.68, 1059.0), (70.02, 90.96, 1042.0), (69.38, 91.28, 1028.0), (68.64, 91.63, 1019.0), (67.81, 92.0, 1013.0), (66.94, 92.37, 1012.0), (66.05, 92.73, 1016.0), (65.19, 93.06, 1023.0), (64.37, 93.36, 1035.0), (63.64, 93.61, 1050.0), (63.03, 93.8, 1068.0), (62.55, 93.92, 1088.0), (62.24, 93.98, 1110.0), (62.09, 93.96, 1133.0), (62.12, 93.87, 1155.0), (62.32, 93.71, 1176.0), (62.69, 93.48, 1196.0), (63.21, 93.21, 1212.0), (63.86, 92.89, 1226.0), (64.62, 92.54, 1235.0), (65.45, 92.17, 1241.0), (66.32, 91.8, 1242.0), (67.21, 91.44, 1239.0), (68.06, 91.1, 1231.0), (68.86, 90.81, 1220.0), (-90.07, 124.1, 435.6), (-89.23, 123.6, 435.6), (-88.49, 123.0, 435.6), (-87.9, 122.2, 435.6), (-87.47, 121.4, 435.6), (-87.21, 120.5, 435.6), (-87.14, 119.5, 435.6), (-87.27, 118.6, 435.6), (-87.58, 117.7, 435.6), (-88.06, 116.9, 435.6), (-88.7, 116.2, 435.6), (-89.46, 115.7, 435.6), (-90.33, 115.3, 435.6), (-91.27, 115.0, 435.6), (-92.24, 115.0, 435.6), (-93.2, 115.2, 435.6), (-94.13, 115.5, 435.6), (-94.97, 116.0, 435.6), (-95.7, 116.6, 435.6), (-96.3, 117.4, 435.6), (-96.73, 118.2, 435.6), (-96.98, 119.2, 435.6), (-97.05, 120.1, 435.6), (-96.93, 121.0, 435.6), (-96.62, 121.9, 435.6), (-96.14, 122.7, 435.6), (-95.5, 123.4, 435.6), (-94.73, 124.0, 435.6), (-93.86, 124.4, 435.6), (-92.93, 124.6, 435.6), (-91.96, 124.6, 435.6), (-90.99, 124.5, 435.6), (-87.55, 123.6, 703.5), (-88.37, 124.1, 705.6), (-86.83, 123.0, 701.0), (-86.26, 122.2, 698.4), (-85.85, 121.3, 695.6), (-85.61, 120.4, 692.9), (-85.57, 119.5, 690.2), (-85.71, 118.6, 687.8), (-86.04, 117.7, 685.6), (-86.53, 116.9, 683.9), (-87.18, 116.2, 682.6), (-87.96, 115.7, 681.8), (-88.83, 115.3, 681.5), (-89.77, 115.1, 681.8), (-90.73, 115.0, 682.6), (-91.69, 115.2, 683.9), (-92.59, 115.5, 685.7), (-93.42, 116.0, 687.8), (-94.13, 116.6, 690.3), (-94.71, 117.4, 692.9), (-95.12, 118.2, 695.7), (-95.35, 119.1, 698.4), (-95.4, 120.1, 701.1), (-95.25, 121.0, 703.5), (-94.93, 121.9, 705.7), (-94.43, 122.7, 707.4), (-93.78, 123.4, 708.7), (-93.01, 123.9, 709.5), (-92.13, 124.3, 709.8), (-91.2, 124.5, 709.5), (-90.23, 124.6, 708.7), (-89.28, 124.4, 707.4), (-86.06, 122.5, 898.1), (-86.84, 123.0, 904.5), (-85.39, 121.9, 890.9), (-84.87, 121.2, 883.1), (-84.52, 120.4, 875.0), (-84.34, 119.5, 866.9), (-84.36, 118.6, 859.1), (-84.55, 117.8, 851.9), (-84.93, 116.9, 845.7), (-85.47, 116.2, 840.6), (-86.15, 115.5, 836.8), (-86.95, 115.0, 834.5), (-87.83, 114.6, 833.7), (-88.76, 114.4, 834.6), (-89.71, 114.4, 837.0), (-90.64, 114.5, 840.9), (-91.52, 114.8, 846.2), (-92.3, 115.3, 852.5), (-92.96, 115.9, 859.7), (-93.48, 116.6, 867.5), (-93.83, 117.4, 875.7), (-94.01, 118.3, 883.8), (-94.0, 119.1, 891.6), (-93.8, 120.0, 898.7), (-93.43, 120.9, 905.0), (-92.89, 121.6, 910.1), (-92.21, 122.3, 913.9), (-91.41, 122.8, 916.2), (-90.53, 123.2, 916.9), (-89.6, 123.4, 916.0), (-88.64, 123.4, 913.6), (-87.71, 123.3, 909.7), (-84.89, 120.8, 1002.0), (-85.62, 121.2, 1012.0), (-84.28, 120.3, 990.0), (-83.83, 119.6, 977.5), (-83.55, 118.9, 964.5), (-83.44, 118.2, 951.5), (-83.53, 117.4, 939.1), (-83.79, 116.6, 927.7), (-84.22, 115.9, 917.8), (-84.81, 115.2, 909.7), (-85.53, 114.6, 903.7), (-86.35, 114.1, 900.1), (-87.25, 113.7, 899.1), (-88.18, 113.5, 900.6), (-89.11, 113.5, 904.6), (-90.01, 113.6, 910.9), (-90.84, 113.8, 919.3), (-91.57, 114.2, 929.5), (-92.17, 114.7, 941.1), (-92.62, 115.4, 953.6), (-92.9, 116.1, 966.6), (-93.0, 116.8, 979.6), (-92.92, 117.6, 992.0), (-92.66, 118.4, 1003.0), (-92.23, 119.1, 1013.0), (-91.64, 119.8, 1021.0), (-90.93, 120.4, 1027.0), (-90.11, 120.9, 1031.0), (-89.22, 121.3, 1032.0), (-88.28, 121.5, 1031.0), (-87.35, 121.5, 1027.0), (-86.45, 121.4, 1020.0), (-83.62, 118.4, 1082.0), (-84.29, 118.6, 1096.0), (-83.08, 118.0, 1067.0), (-82.71, 117.5, 1050.0), (-82.5, 116.9, 1033.0), (-82.48, 116.3, 1016.0), (-82.64, 115.6, 999.9), (-82.98, 115.0, 985.0), (-83.48, 114.4, 972.0), (-84.12, 113.8, 961.5), (-84.88, 113.3, 953.8), (-85.73, 112.8, 949.2), (-86.64, 112.5, 947.9), (-87.56, 112.3, 950.0), (-88.47, 112.2, 955.4), (-89.33, 112.3, 963.9), (-90.11, 112.4, 975.1), (-90.78, 112.7, 988.6), (-91.31, 113.1, 1004.0), (-91.68, 113.6, 1020.0), (-91.88, 114.2, 1037.0), (-91.9, 114.8, 1054.0), (-91.75, 115.4, 1071.0), (-91.41, 116.1, 1086.0), (-90.92, 116.7, 1099.0), (-90.29, 117.3, 1109.0), (-89.53, 117.8, 1117.0), (-88.69, 118.2, 1121.0), (-87.78, 118.6, 1123.0), (-86.86, 118.8, 1121.0), (-85.94, 118.8, 1115.0), (-85.08, 118.8, 1107.0), (-82.14, 115.0, 1151.0), (-82.75, 115.1, 1167.0), (-81.67, 114.7, 1133.0), (-81.37, 114.4, 1114.0), (-81.24, 114.1, 1093.0), (-81.3, 113.6, 1073.0), (-81.54, 113.2, 1054.0), (-81.95, 112.7, 1036.0), (-82.52, 112.2, 1021.0), (-83.21, 111.8, 1008.0), (-84.01, 111.4, 998.9), (-84.89, 111.0, 993.4), (-85.81, 110.7, 991.8), (-86.73, 110.5, 994.3), (-87.61, 110.4, 1001.0), (-88.44, 110.3, 1011.0), (-89.17, 110.4, 1024.0), (-89.77, 110.5, 1040.0), (-90.23, 110.7, 1058.0), (-90.52, 111.0, 1077.0), (-90.65, 111.4, 1098.0), (-90.59, 111.8, 1118.0), (-90.36, 112.3, 1137.0), (-89.95, 112.8, 1155.0), (-89.4, 113.2, 1170.0), (-88.71, 113.7, 1183.0), (-87.92, 114.1, 1192.0), (-87.05, 114.5, 1198.0), (-86.14, 114.8, 1199.0), (-85.22, 115.0, 1197.0), (-84.32, 115.1, 1190.0), (-83.49, 115.2, 1180.0), (-80.81, 111.6, 1188.0), (-81.36, 111.6, 1206.0), (-80.42, 111.5, 1168.0), (-80.2, 111.4, 1147.0), (-80.16, 111.2, 1125.0), (-80.31, 111.0, 1103.0), (-80.63, 110.8, 1082.0), (-81.12, 110.5, 1063.0), (-81.76, 110.2, 1047.0), (-82.51, 109.9, 1033.0), (-83.36, 109.6, 1023.0), (-84.26, 109.3, 1018.0), (-85.19, 109.0, 1016.0), (-86.1, 108.7, 1019.0), (-86.96, 108.6, 1026.0), (-87.74, 108.4, 1037.0), (-88.42, 108.4, 1052.0), (-88.95, 108.3, 1070.0), (-89.33, 108.4, 1089.0), (-89.54, 108.5, 1111.0), (-89.58, 108.7, 1133.0), (-89.43, 108.9, 1155.0), (-89.11, 109.1, 1176.0), (-88.64, 109.4, 1195.0), (-88.01, 109.7, 1211.0), (-87.27, 110.1, 1225.0), (-86.44, 110.4, 1234.0), (-85.54, 110.7, 1240.0), (-84.62, 110.9, 1242.0), (-83.7, 111.2, 1239.0), (-82.83, 111.4, 1232.0), (-82.04, 111.5, 1220.0), (-79.57, 108.1, 1203.0), (-80.05, 107.9, 1221.0), (-79.25, 108.2, 1182.0), (-79.12, 108.3, 1161.0), (-79.17, 108.4, 1138.0), (-79.4, 108.4, 1116.0), (-79.81, 108.3, 1094.0), (-80.37, 108.2, 1075.0), (-81.07, 108.1, 1058.0), (-81.88, 107.9, 1045.0), (-82.77, 107.7, 1035.0), (-83.7, 107.5, 1030.0), (-84.63, 107.2, 1029.0), (-85.53, 107.0, 1032.0), (-86.37, 106.7, 1040.0), (-87.11, 106.5, 1051.0), (-87.73, 106.3, 1066.0), (-88.2, 106.1, 1085.0), (-88.5, 106.0, 1105.0), (-88.63, 105.9, 1127.0), (-88.58, 105.8, 1149.0), (-88.35, 105.8, 1172.0), (-87.95, 105.9, 1193.0), (-87.39, 106.0, 1212.0), (-86.7, 106.1, 1229.0), (-85.91, 106.3, 1242.0), (-85.03, 106.5, 1252.0), (-84.11, 106.7, 1257.0), (-83.18, 107.0, 1259.0), (-82.28, 107.2, 1255.0), (-81.43, 107.5, 1248.0), (-80.68, 107.7, 1236.0), (-74.54, 92.03, 1186.0), (-75.03, 91.85, 1204.0), (-74.22, 92.17, 1166.0), (-74.09, 92.26, 1144.0), (-74.13, 92.31, 1121.0), (-74.36, 92.32, 1099.0), (-74.77, 92.27, 1078.0), (-75.33, 92.18, 1059.0), (-76.03, 92.04, 1042.0), (-76.84, 91.87, 1028.0), (-77.73, 91.66, 1019.0), (-78.65, 91.43, 1013.0), (-79.59, 91.19, 1012.0), (-80.49, 90.94, 1016.0), (-81.33, 90.69, 1023.0), (-82.07, 90.46, 1035.0), (-82.69, 90.25, 1050.0), (-83.16, 90.07, 1068.0), (-83.46, 89.93, 1088.0), (-83.6, 89.83, 1110.0), (-83.55, 89.78, 1133.0), (-83.32, 89.78, 1155.0), (-82.92, 89.83, 1176.0), (-82.37, 89.92, 1196.0), (-81.68, 90.06, 1212.0), (-80.89, 90.23, 1226.0), (-80.01, 90.44, 1235.0), (-79.1, 90.67, 1241.0), (-78.16, 90.91, 1242.0), (-77.26, 91.16, 1239.0), (-76.41, 91.41, 1231.0), (-75.66, 91.64, 1220.0), (-61.6, -30.31, 1189.0), (-62.55, 29.8, 1193.0), (-63.08, 29.78, 1173.0), (-62.09, -30.26, 1169.0), (-63.44, 29.77, 1151.0), (-62.43, -30.24, 1148.0), (-63.64, 29.76, 1129.0), (-62.61, -30.25, 1125.0), (-63.67, 29.77, 1107.0), (-62.61, -30.3, 1103.0), (-63.52, 29.78, 1085.0), (-62.43, -30.37, 1081.0), (-63.19, 29.8, 1065.0), (-62.09, -30.47, 1062.0), (-62.71, 29.83, 1047.0), (-61.6, -30.6, 1045.0), (-62.09, 29.86, 1033.0), (-60.97, -30.74, 1031.0), (-61.34, 29.9, 1022.0), (-60.23, -30.9, 1020.0), (-60.51, 29.94, 1015.0), (-59.4, -31.06, 1014.0), (-59.62, 29.98, 1012.0), (-58.51, -31.22, 1012.0), (-58.7, 30.02, 1014.0), (-57.61, -31.38, 1015.0), (-57.79, 30.06, 1020.0), (-56.73, -31.53, 1022.0), (-56.93, 30.1, 1031.0), (-55.89, -31.66, 1033.0), (-56.15, 30.14, 1045.0), (-55.13, -31.77, 1047.0), (-55.48, 30.16, 1062.0), (-54.49, -31.85, 1065.0), (-54.95, 30.19, 1081.0), (-53.98, -31.9, 1085.0), (-54.57, 30.2, 1103.0), (-53.64, -31.92, 1107.0), (-54.37, 30.2, 1125.0), (-53.46, -31.91, 1129.0), (-54.34, 30.2, 1148.0), (-53.47, -31.86, 1151.0), (-54.5, 30.19, 1169.0), (-53.65, -31.79, 1173.0), (-54.84, 30.17, 1189.0), (-54.0, -31.69, 1193.0), (-55.34, 30.14, 1207.0), (-54.51, -31.56, 1210.0), (-55.97, 30.11, 1222.0), (-55.15, -31.42, 1224.0), (-56.73, 30.07, 1233.0), (-55.91, -31.26, 1234.0), (-57.57, 30.03, 1239.0), (-56.74, -31.1, 1240.0), (-58.46, 29.99, 1242.0), (-57.63, -30.94, 1242.0), (-59.38, 29.94, 1240.0), (-58.53, -30.78, 1239.0), (-60.28, 29.9, 1234.0), (-59.41, -30.63, 1233.0), (-61.13, 29.86, 1224.0), (-60.23, -30.5, 1222.0), (-61.9, 29.83, 1210.0), (-60.97, -30.39, 1207.0), (35.16, -30.16, 1183.0), (34.71, 31.77, 1180.0), (34.48, 31.83, 1159.0), (34.89, -30.2, 1162.0), (34.42, 31.86, 1137.0), (34.81, -30.24, 1140.0), (34.54, 31.86, 1114.0), (34.9, -30.27, 1118.0), (34.84, 31.82, 1092.0), (35.18, -30.29, 1096.0), (35.3, 31.75, 1071.0), (35.63, -30.3, 1075.0), (35.9, 31.66, 1053.0), (36.22, -30.3, 1056.0), (36.63, 31.54, 1037.0), (36.95, -30.29, 1040.0), (37.45, 31.4, 1025.0), (37.77, -30.27, 1027.0), (38.32, 31.24, 1017.0), (38.66, -30.25, 1018.0), (39.23, 31.08, 1013.0), (39.58, -30.21, 1013.0), (40.12, 30.91, 1013.0), (40.49, -30.17, 1013.0), (40.97, 30.75, 1018.0), (41.37, -30.13, 1017.0), (41.74, 30.6, 1027.0), (42.17, -30.08, 1025.0), (42.41, 30.46, 1040.0), (42.87, -30.04, 1037.0), (42.95, 30.35, 1056.0), (43.44, -29.99, 1053.0), (43.34, 30.26, 1075.0), (43.86, -29.94, 1071.0), (43.56, 30.2, 1096.0), (44.12, -29.9, 1092.0), (43.62, 30.17, 1118.0), (44.2, -29.87, 1114.0), (43.49, 30.18, 1140.0), (44.1, -29.84, 1137.0), (43.2, 30.21, 1162.0), (43.83, -29.82, 1159.0), (42.75, 30.28, 1183.0), (43.39, -29.81, 1180.0), (42.16, 30.37, 1201.0), (42.81, -29.81, 1199.0), (41.45, 30.5, 1217.0), (42.1, -29.82, 1215.0), (40.65, 30.64, 1229.0), (41.29, -29.83, 1228.0), (39.78, 30.79, 1238.0), (40.42, -29.86, 1237.0), (38.88, 30.95, 1242.0), (39.5, -29.89, 1241.0), (37.99, 31.12, 1241.0), (38.59, -29.93, 1242.0), (37.13, 31.28, 1237.0), (37.71, -29.98, 1238.0), (36.35, 31.43, 1228.0), (36.9, -30.02, 1229.0), (35.67, 31.57, 1215.0), (36.18, -30.07, 1217.0), (35.11, 31.68, 1199.0), (35.6, -30.12, 1201.0), (-125.2, -122.4, -3819.0), (-125.5, -121.5, -3819.0), (-125.6, -120.6, -3819.0), (-125.6, -119.6, -3819.0), (-125.3, -118.7, -3819.0), (-124.9, -117.9, -3819.0), (-124.3, -117.1, -3819.0), (-123.6, -116.5, -3819.0), (-122.7, -116.0, -3819.0), (-121.8, -115.6, -3819.0), (-120.9, -115.5, -3819.0), (-119.9, -115.5, -3819.0), (-119.0, -115.8, -3819.0), (-118.1, -116.1, -3819.0), (-117.3, -116.7, -3819.0), (-116.7, -117.4, -3819.0), (-116.2, -118.2, -3819.0), (-115.9, -119.1, -3819.0), (-115.8, -120.0, -3819.0), (-115.8, -121.0, -3819.0), (-116.1, -121.9, -3819.0), (-116.5, -122.7, -3819.0), (-117.1, -123.5, -3819.0), (-117.9, -124.1, -3819.0), (-118.7, -124.6, -3819.0), (-119.6, -125.0, -3819.0), (-120.6, -125.1, -3819.0), (-121.5, -125.1, -3819.0), (-122.5, -124.8, -3819.0), (-123.3, -124.5, -3819.0), (-124.1, -123.9, -3819.0), (-124.7, -123.2, -3819.0), (114.8, -124.7, -3799.0), (113.9, -124.2, -3799.0), (113.2, -123.6, -3799.0), (112.6, -122.8, -3799.0), (112.2, -122.0, -3799.0), (111.9, -121.1, -3799.0), (111.9, -120.1, -3799.0), (112.0, -119.2, -3799.0), (112.3, -118.3, -3799.0), (112.8, -117.5, -3799.0), (113.4, -116.8, -3799.0), (114.2, -116.3, -3799.0), (115.0, -115.9, -3799.0), (116.0, -115.6, -3799.0), (116.9, -115.6, -3799.0), (117.9, -115.8, -3799.0), (118.8, -116.1, -3799.0), (119.7, -116.6, -3799.0), (120.4, -117.2, -3799.0), (121.0, -118.0, -3799.0), (121.4, -118.8, -3799.0), (121.7, -119.8, -3799.0), (121.7, -120.7, -3799.0), (121.6, -121.6, -3799.0), (121.3, -122.5, -3799.0), (120.8, -123.3, -3799.0), (120.2, -124.0, -3799.0), (119.4, -124.6, -3799.0), (118.6, -125.0, -3799.0), (117.6, -125.2, -3799.0), (116.7, -125.2, -3799.0), (115.7, -125.1, -3799.0), (121.5, 122.4, -3793.0), (121.8, 121.5, -3793.0), (121.9, 120.6, -3793.0), (121.8, 119.7, -3793.0), (121.6, 118.7, -3793.0), (121.1, 117.9, -3793.0), (120.5, 117.1, -3793.0), (119.8, 116.5, -3793.0), (119.0, 116.0, -3793.0), (118.1, 115.7, -3793.0), (117.1, 115.5, -3793.0), (116.1, 115.6, -3793.0), (115.2, 115.8, -3793.0), (114.3, 116.2, -3793.0), (113.6, 116.7, -3793.0), (112.9, 117.4, -3793.0), (112.4, 118.2, -3793.0), (112.1, 119.1, -3793.0), (112.0, 120.0, -3793.0), (112.1, 121.0, -3793.0), (112.3, 121.9, -3793.0), (112.8, 122.8, -3793.0), (113.4, 123.5, -3793.0), (114.1, 124.2, -3793.0), (114.9, 124.7, -3793.0), (115.8, 125.0, -3793.0), (116.8, 125.1, -3793.0), (117.8, 125.1, -3793.0), (118.7, 124.9, -3793.0), (119.6, 124.5, -3793.0), (120.3, 123.9, -3793.0), (121.0, 123.2, -3793.0), (-118.9, 124.6, -3812.0), (-118.1, 124.1, -3812.0), (-117.3, 123.4, -3812.0), (-116.7, 122.7, -3812.0), (-116.3, 121.8, -3812.0), (-116.0, 120.9, -3812.0), (-116.0, 120.0, -3812.0), (-116.1, 119.0, -3812.0), (-116.4, 118.1, -3812.0), (-116.9, 117.3, -3812.0), (-117.5, 116.6, -3812.0), (-118.3, 116.1, -3812.0), (-119.2, 115.7, -3812.0), (-120.1, 115.5, -3812.0), (-121.1, 115.4, -3812.0), (-122.0, 115.6, -3812.0), (-122.9, 115.9, -3812.0), (-123.8, 116.4, -3812.0), (-124.5, 117.0, -3812.0), (-125.1, 117.8, -3812.0), (-125.5, 118.7, -3812.0), (-125.8, 119.6, -3812.0), (-125.8, 120.5, -3812.0), (-125.7, 121.5, -3812.0), (-125.4, 122.3, -3812.0), (-124.9, 123.1, -3812.0), (-124.3, 123.8, -3812.0), (-123.5, 124.4, -3812.0), (-122.7, 124.8, -3812.0), (-121.7, 125.0, -3812.0), (-120.8, 125.0, -3812.0), (-119.8, 124.9, -3812.0)], [], [(0, 1, 3, 2), (2, 3, 7, 6), (7, 5, 11, 8), (4, 5, 1, 0), (2, 6, 4, 0), (7, 3, 1, 5), (11, 10, 14, 15), (6, 7, 8, 9), (5, 4, 10, 11), (4, 6, 9, 10), (14, 13, 17, 18), (10, 9, 13, 14), (8, 11, 15, 12), (9, 8, 12, 13), (16, 19, 23, 20), (12, 15, 19, 16), (13, 12, 16, 17), (15, 14, 18, 19), (17, 16, 20, 21), (19, 18, 22, 23), (18, 17, 21, 22), (23, 22, 26, 27), (24, 27, 31, 28), (22, 21, 25, 26), (20, 23, 27, 24), (21, 20, 24, 25), (28, 31, 35, 32), (25, 24, 28, 29), (27, 26, 30, 31), (26, 25, 29, 30), (35, 34, 38, 39), (29, 28, 32, 33), (31, 30, 34, 35), (30, 29, 33, 34), (36, 39, 43, 40), (34, 33, 37, 38), (32, 35, 39, 36), (33, 32, 36, 37), (41, 40, 44, 45), (37, 36, 40, 41), (39, 38, 42, 43), (38, 37, 41, 42), (47, 46, 50, 51), (43, 42, 46, 47), (42, 41, 45, 46), (40, 43, 47, 44), (46, 45, 49, 50), (44, 47, 51, 48), (45, 44, 48, 49), (48, 51, 55, 52), (55, 54, 58, 59), (49, 48, 52, 53), (51, 50, 54, 55), (50, 49, 53, 54), (54, 53, 57, 58), (52, 55, 59, 56), (53, 52, 56, 57), (61, 62, 63, 60), (65, 64, 68, 69), (60, 63, 67, 64), (61, 60, 64, 65), (63, 62, 66, 67), (62, 61, 65, 66), (71, 70, 74, 75), (67, 66, 70, 71), (66, 65, 69, 70), (64, 67, 71, 68), (70, 69, 73, 74), (68, 71, 75, 72), (69, 68, 72, 73), (74, 73, 77, 78), (76, 79, 83, 80), (72, 75, 79, 76), (73, 72, 76, 77), (75, 74, 78, 79), (81, 80, 83, 82), (77, 76, 80, 81), (79, 78, 82, 83), (78, 77, 81, 82), (71, 70, 86, 87), (69, 70, 86, 85), (71, 68, 84, 87), (68, 69, 85, 84), (87, 84, 88, 91), (84, 85, 89, 88), (87, 86, 90, 91), (85, 86, 90, 89), (92, 93, 94, 95, 96, 97, 98, 99, 100, 101, 102, 103, 104, 105, 106, 107, 108, 109, 110, 111, 112, 113, 114, 115, 116, 117, 118, 119, 120, 121, 122, 123), (124, 125, 126, 127, 128, 129, 130, 131, 132, 133, 134, 135, 136, 137, 138, 139, 140, 141, 142, 143, 144, 145, 146, 147, 148, 149, 150, 151, 152, 153, 154, 155), (156, 157, 158, 159, 160, 161, 162, 163, 164, 165, 166, 167, 168, 169, 170, 171, 172, 173, 174, 175, 176, 177, 178, 179, 180, 181, 182, 183, 184, 185, 186, 187), (188, 189, 190, 191, 192, 193, 194, 195, 196, 197, 198, 199, 200, 201, 202, 203, 204, 205, 206, 207, 208, 209, 210, 211, 212, 213, 214, 215, 216, 217, 218, 219), (155, 251, 220, 124), (154, 250, 251, 155), (153, 249, 250, 154), (152, 248, 249, 153), (151, 247, 248, 152), (150, 246, 247, 151), (149, 245, 246, 150), (148, 244, 245, 149), (147, 243, 244, 148), (146, 242, 243, 147), (145, 241, 242, 146), (144, 240, 241, 145), (143, 239, 240, 144), (142, 238, 239, 143), (141, 237, 238, 142), (140, 236, 237, 141), (139, 235, 236, 140), (138, 234, 235, 139), (137, 233, 234, 138), (136, 232, 233, 137), (135, 231, 232, 136), (134, 230, 231, 135), (133, 229, 230, 134), (132, 228, 229, 133), (131, 227, 228, 132), (130, 226, 227, 131), (129, 225, 226, 130), (128, 224, 225, 129), (127, 223, 224, 128), (126, 222, 223, 127), (125, 221, 222, 126), (124, 220, 221, 125), (123, 283, 252, 92), (122, 282, 283, 123), (121, 281, 282, 122), (120, 280, 281, 121), (119, 279, 280, 120), (118, 278, 279, 119), (117, 277, 278, 118), (116, 276, 277, 117), (115, 275, 276, 116), (114, 274, 275, 115), (113, 273, 274, 114), (112, 272, 273, 113), (111, 271, 272, 112), (110, 270, 271, 111), (109, 269, 270, 110), (108, 268, 269, 109), (107, 267, 268, 108), (106, 266, 267, 107), (105, 265, 266, 106), (104, 264, 265, 105), (103, 263, 264, 104), (102, 262, 263, 103), (101, 261, 262, 102), (100, 260, 261, 101), (99, 259, 260, 100), (98, 258, 259, 99), (97, 257, 258, 98), (96, 256, 257, 97), (95, 255, 256, 96), (94, 254, 255, 95), (93, 253, 254, 94), (92, 252, 253, 93), (187, 315, 284, 156), (186, 314, 315, 187), (185, 313, 314, 186), (184, 312, 313, 185), (183, 311, 312, 184), (182, 310, 311, 183), (181, 309, 310, 182), (179, 307, 308, 180), (178, 306, 307, 179), (177, 305, 306, 178), (176, 304, 305, 177), (175, 303, 304, 176), (174, 302, 303, 175), (173, 301, 302, 174), (172, 300, 301, 173), (171, 299, 300, 172), (170, 298, 299, 171), (169, 297, 298, 170), (168, 296, 297, 169), (167, 295, 296, 168), (166, 294, 295, 167), (165, 293, 294, 166), (164, 292, 293, 165), (163, 291, 292, 164), (162, 290, 291, 163), (161, 289, 290, 162), (160, 288, 289, 161), (159, 287, 288, 160), (158, 286, 287, 159), (157, 285, 286, 158), (156, 284, 285, 157), (219, 347, 316, 188), (218, 346, 347, 219), (217, 345, 346, 218), (216, 344, 345, 217), (215, 343, 344, 216), (214, 342, 343, 215), (213, 341, 342, 214), (212, 340, 341, 213), (211, 339, 340, 212), (210, 338, 339, 211), (209, 337, 338, 210), (208, 336, 337, 209), (207, 335, 336, 208), (206, 334, 335, 207), (205, 333, 334, 206), (204, 332, 333, 205), (203, 331, 332, 204), (202, 330, 331, 203), (201, 329, 330, 202), (200, 328, 329, 201), (199, 327, 328, 200), (198, 326, 327, 199), (197, 325, 326, 198), (196, 324, 325, 197), (195, 323, 324, 196), (194, 322, 323, 195), (193, 321, 322, 194), (192, 320, 321, 193), (191, 319, 320, 192), (190, 318, 319, 191), (189, 317, 318, 190), (188, 316, 317, 189), (348, 349, 351, 350), (356, 359, 355, 354), (360, 363, 349, 348), (356, 354, 352, 361), (358, 351, 349, 363), (354, 355, 353, 352), (355, 359, 362, 353), (359, 358, 363, 362), (350, 357, 360, 348), (357, 356, 361, 360), (352, 353, 362, 361), (361, 362, 363, 360), (350, 351, 358, 357), (357, 358, 359, 356), (1678, 364, 365, 1679), (1679, 365, 366, 1680), (1680, 366, 367, 1681), (1681, 367, 368, 1682), (1682, 368, 369, 1683), (1683, 369, 370, 1684), (1684, 370, 371, 1685), (1685, 371, 372, 1686), (1686, 372, 373, 1687), (1687, 373, 374, 1688), (1688, 374, 375, 1689), (1689, 375, 376, 1690), (1690, 376, 377, 1691), (1691, 377, 378, 1692), (1692, 378, 379, 1693), (1693, 379, 380, 1694), (1694, 380, 381, 1695), (1695, 381, 382, 1696), (1696, 382, 383, 1697), (1697, 383, 384, 1698), (1698, 384, 385, 1699), (1699, 385, 386, 1700), (1700, 386, 387, 1701), (1701, 387, 388, 1702), (1702, 388, 389, 1703), (1703, 389, 390, 1704), (1704, 390, 391, 1705), (1705, 391, 392, 1706), (1706, 392, 393, 1707), (1707, 393, 394, 1708), (373, 372, 404, 405), (1708, 394, 395, 1709), (1709, 395, 364, 1678), (407, 406, 438, 439), (382, 381, 413, 414), (391, 390, 422, 423), (369, 368, 400, 401), (378, 377, 409, 410), (387, 386, 418, 419), (365, 364, 397, 396), (364, 395, 427, 397), (374, 373, 405, 406), (383, 382, 414, 415), (392, 391, 423, 424), (370, 369, 401, 402), (379, 378, 410, 411), (388, 387, 419, 420), (366, 365, 396, 398), (375, 374, 406, 407), (384, 383, 415, 416), (393, 392, 424, 425), (371, 370, 402, 403), (380, 379, 411, 412), (389, 388, 420, 421), (367, 366, 398, 399), (376, 375, 407, 408), (385, 384, 416, 417), (394, 393, 425, 426), (372, 371, 403, 404), (381, 380, 412, 413), (390, 389, 421, 422), (368, 367, 399, 400), (377, 376, 408, 409), (386, 385, 417, 418), (395, 394, 426, 427), (442, 441, 473, 474), (421, 420, 452, 453), (408, 407, 439, 440), (422, 421, 453, 454), (409, 408, 440, 441), (423, 422, 454, 455), (410, 409, 441, 442), (396, 397, 429, 428), (424, 423, 455, 456), (411, 410, 442, 443), (398, 396, 428, 430), (425, 424, 456, 457), (412, 411, 443, 444), (399, 398, 430, 431), (426, 425, 457, 458), (413, 412, 444, 445), (400, 399, 431, 432), (427, 426, 458, 459), (414, 413, 445, 446), (401, 400, 432, 433), (397, 427, 459, 429), (415, 414, 446, 447), (402, 401, 433, 434), (416, 415, 447, 448), (403, 402, 434, 435), (417, 416, 448, 449), (404, 403, 435, 436), (418, 417, 449, 450), (405, 404, 436, 437), (419, 418, 450, 451), (406, 405, 437, 438), (420, 419, 451, 452), (477, 476, 508, 509), (428, 429, 461, 460), (456, 455, 487, 488), (443, 442, 474, 475), (430, 428, 460, 462), (457, 456, 488, 489), (444, 443, 475, 476), (431, 430, 462, 463), (458, 457, 489, 490), (445, 444, 476, 477), (432, 431, 463, 464), (459, 458, 490, 491), (446, 445, 477, 478), (433, 432, 464, 465), (429, 459, 491, 461), (447, 446, 478, 479), (434, 433, 465, 466), (448, 447, 479, 480), (435, 434, 466, 467), (449, 448, 480, 481), (436, 435, 467, 468), (450, 449, 481, 482), (437, 436, 468, 469), (451, 450, 482, 483), (438, 437, 469, 470), (452, 451, 483, 484), (439, 438, 470, 471), (453, 452, 484, 485), (440, 439, 471, 472), (454, 453, 485, 486), (441, 440, 472, 473), (455, 454, 486, 487), (512, 511, 543, 544), (464, 463, 495, 496), (491, 490, 522, 523), (478, 477, 509, 510), (465, 464, 496, 497), (461, 491, 523, 493), (479, 478, 510, 511), (466, 465, 497, 498), (480, 479, 511, 512), (467, 466, 498, 499), (481, 480, 512, 513), (468, 467, 499, 500), (482, 481, 513, 514), (469, 468, 500, 501), (483, 482, 514, 515), (470, 469, 501, 502), (484, 483, 515, 516), (471, 470, 502, 503), (485, 484, 516, 517), (472, 471, 503, 504), (486, 485, 517, 518), (473, 472, 504, 505), (487, 486, 518, 519), (474, 473, 505, 506), (460, 461, 493, 492), (488, 487, 519, 520), (475, 474, 506, 507), (462, 460, 492, 494), (489, 488, 520, 521), (476, 475, 507, 508), (463, 462, 494, 495), (490, 489, 521, 522), (547, 546, 578, 579), (499, 498, 530, 531), (513, 512, 544, 545), (500, 499, 531, 532), (514, 513, 545, 546), (501, 500, 532, 533), (515, 514, 546, 547), (502, 501, 533, 534), (516, 515, 547, 548), (503, 502, 534, 535), (517, 516, 548, 549), (504, 503, 535, 536), (518, 517, 549, 550), (505, 504, 536, 537), (519, 518, 550, 551), (506, 505, 537, 538), (492, 493, 525, 524), (520, 519, 551, 552), (507, 506, 538, 539), (494, 492, 524, 526), (521, 520, 552, 553), (508, 507, 539, 540), (495, 494, 526, 527), (522, 521, 553, 554), (509, 508, 540, 541), (496, 495, 527, 528), (523, 522, 554, 555), (510, 509, 541, 542), (497, 496, 528, 529), (493, 523, 555, 525), (511, 510, 542, 543), (498, 497, 529, 530), (582, 581, 613, 614), (534, 533, 565, 566), (548, 547, 579, 580), (535, 534, 566, 567), (549, 548, 580, 581), (536, 535, 567, 568), (550, 549, 581, 582), (537, 536, 568, 569), (551, 550, 582, 583), (538, 537, 569, 570), (524, 525, 557, 556), (552, 551, 583, 584), (539, 538, 570, 571), (526, 524, 556, 558), (553, 552, 584, 585), (540, 539, 571, 572), (527, 526, 558, 559), (554, 553, 585, 586), (541, 540, 572, 573), (528, 527, 559, 560), (555, 554, 586, 587), (542, 541, 573, 574), (529, 528, 560, 561), (525, 555, 587, 557), (543, 542, 574, 575), (530, 529, 561, 562), (544, 543, 575, 576), (531, 530, 562, 563), (545, 544, 576, 577), (532, 531, 563, 564), (546, 545, 577, 578), (533, 532, 564, 565), (590, 588, 620, 622), (569, 568, 600, 601), (583, 582, 614, 615), (570, 569, 601, 602), (556, 557, 589, 588), (584, 583, 615, 616), (571, 570, 602, 603), (558, 556, 588, 590), (585, 584, 616, 617), (572, 571, 603, 604), (559, 558, 590, 591), (586, 585, 617, 618), (573, 572, 604, 605), (560, 559, 591, 592), (587, 586, 618, 619), (574, 573, 605, 606), (561, 560, 592, 593), (557, 587, 619, 589), (575, 574, 606, 607), (562, 561, 593, 594), (576, 575, 607, 608), (563, 562, 594, 595), (577, 576, 608, 609), (564, 563, 595, 596), (578, 577, 609, 610), (565, 564, 596, 597), (579, 578, 610, 611), (566, 565, 597, 598), (580, 579, 611, 612), (567, 566, 598, 599), (581, 580, 612, 613), (568, 567, 599, 600), (1584, 1219, 1218, 1586), (617, 616, 648, 649), (604, 603, 635, 636), (591, 590, 622, 623), (618, 617, 649, 650), (605, 604, 636, 637), (592, 591, 623, 624), (619, 618, 650, 651), (606, 605, 637, 638), (593, 592, 624, 625), (589, 619, 651, 621), (607, 606, 638, 639), (594, 593, 625, 626), (608, 607, 639, 640), (595, 594, 626, 627), (609, 608, 640, 641), (596, 595, 627, 628), (610, 609, 641, 642), (597, 596, 628, 629), (611, 610, 642, 643), (598, 597, 629, 630), (612, 611, 643, 644), (599, 598, 630, 631), (613, 612, 644, 645), (600, 599, 631, 632), (614, 613, 645, 646), (601, 600, 632, 633), (615, 614, 646, 647), (602, 601, 633, 634), (588, 589, 621, 620), (616, 615, 647, 648), (603, 602, 634, 635), (1646, 652, 653, 1647), (1647, 653, 654, 1648), (1648, 654, 655, 1649), (1649, 655, 656, 1650), (1650, 656, 657, 1651), (1651, 657, 658, 1652), (1652, 658, 659, 1653), (1653, 659, 660, 1654), (1654, 660, 661, 1655), (1655, 661, 662, 1656), (1656, 662, 663, 1657), (1657, 663, 664, 1658), (1658, 664, 665, 1659), (1659, 665, 666, 1660), (1660, 666, 667, 1661), (1661, 667, 668, 1662), (1662, 668, 669, 1663), (1663, 669, 670, 1664), (1664, 670, 671, 1665), (1665, 671, 672, 1666), (1666, 672, 673, 1667), (1667, 673, 674, 1668), (1668, 674, 675, 1669), (1669, 675, 676, 1670), (1670, 676, 677, 1671), (1671, 677, 678, 1672), (1672, 678, 679, 1673), (1673, 679, 680, 1674), (1674, 680, 681, 1675), (1675, 681, 682, 1676), (661, 660, 692, 693), (1676, 682, 683, 1677), (1677, 683, 652, 1646), (695, 694, 726, 727), (670, 669, 701, 702), (679, 678, 710, 711), (657, 656, 688, 689), (666, 665, 697, 698), (675, 674, 706, 707), (653, 652, 685, 684), (652, 683, 715, 685), (662, 661, 693, 694), (671, 670, 702, 703), (680, 679, 711, 712), (658, 657, 689, 690), (667, 666, 698, 699), (676, 675, 707, 708), (654, 653, 684, 686), (663, 662, 694, 695), (672, 671, 703, 704), (681, 680, 712, 713), (659, 658, 690, 691), (668, 667, 699, 700), (677, 676, 708, 709), (655, 654, 686, 687), (664, 663, 695, 696), (673, 672, 704, 705), (682, 681, 713, 714), (660, 659, 691, 692), (669, 668, 700, 701), (678, 677, 709, 710), (656, 655, 687, 688), (665, 664, 696, 697), (674, 673, 705, 706), (683, 682, 714, 715), (730, 729, 761, 762), (709, 708, 740, 741), (696, 695, 727, 728), (710, 709, 741, 742), (697, 696, 728, 729), (711, 710, 742, 743), (698, 697, 729, 730), (684, 685, 717, 716), (712, 711, 743, 744), (699, 698, 730, 731), (686, 684, 716, 718), (713, 712, 744, 745), (700, 699, 731, 732), (687, 686, 718, 719), (714, 713, 745, 746), (701, 700, 732, 733), (688, 687, 719, 720), (715, 714, 746, 747), (702, 701, 733, 734), (689, 688, 720, 721), (685, 715, 747, 717), (703, 702, 734, 735), (690, 689, 721, 722), (704, 703, 735, 736), (691, 690, 722, 723), (705, 704, 736, 737), (692, 691, 723, 724), (706, 705, 737, 738), (693, 692, 724, 725), (707, 706, 738, 739), (694, 693, 725, 726), (708, 707, 739, 740), (765, 764, 796, 797), (716, 717, 749, 748), (744, 743, 775, 776), (731, 730, 762, 763), (718, 716, 748, 750), (745, 744, 776, 777), (732, 731, 763, 764), (719, 718, 750, 751), (746, 745, 777, 778), (733, 732, 764, 765), (720, 719, 751, 752), (747, 746, 778, 779), (734, 733, 765, 766), (721, 720, 752, 753), (717, 747, 779, 749), (735, 734, 766, 767), (722, 721, 753, 754), (736, 735, 767, 768), (723, 722, 754, 755), (737, 736, 768, 769), (724, 723, 755, 756), (738, 737, 769, 770), (725, 724, 756, 757), (739, 738, 770, 771), (726, 725, 757, 758), (740, 739, 771, 772), (727, 726, 758, 759), (741, 740, 772, 773), (728, 727, 759, 760), (742, 741, 773, 774), (729, 728, 760, 761), (743, 742, 774, 775), (800, 799, 831, 832), (752, 751, 783, 784), (779, 778, 810, 811), (766, 765, 797, 798), (753, 752, 784, 785), (749, 779, 811, 781), (767, 766, 798, 799), (754, 753, 785, 786), (768, 767, 799, 800), (755, 754, 786, 787), (769, 768, 800, 801), (756, 755, 787, 788), (770, 769, 801, 802), (757, 756, 788, 789), (771, 770, 802, 803), (758, 757, 789, 790), (772, 771, 803, 804), (759, 758, 790, 791), (773, 772, 804, 805), (760, 759, 791, 792), (774, 773, 805, 806), (761, 760, 792, 793), (775, 774, 806, 807), (762, 761, 793, 794), (748, 749, 781, 780), (776, 775, 807, 808), (763, 762, 794, 795), (750, 748, 780, 782), (777, 776, 808, 809), (764, 763, 795, 796), (751, 750, 782, 783), (778, 777, 809, 810), (835, 834, 866, 867), (787, 786, 818, 819), (801, 800, 832, 833), (788, 787, 819, 820), (802, 801, 833, 834), (789, 788, 820, 821), (803, 802, 834, 835), (790, 789, 821, 822), (804, 803, 835, 836), (791, 790, 822, 823), (805, 804, 836, 837), (792, 791, 823, 824), (806, 805, 837, 838), (793, 792, 824, 825), (807, 806, 838, 839), (794, 793, 825, 826), (780, 781, 813, 812), (808, 807, 839, 840), (795, 794, 826, 827), (782, 780, 812, 814), (809, 808, 840, 841), (796, 795, 827, 828), (783, 782, 814, 815), (810, 809, 841, 842), (797, 796, 828, 829), (784, 783, 815, 816), (811, 810, 842, 843), (798, 797, 829, 830), (785, 784, 816, 817), (781, 811, 843, 813), (799, 798, 830, 831), (786, 785, 817, 818), (870, 869, 901, 902), (822, 821, 853, 854), (836, 835, 867, 868), (823, 822, 854, 855), (837, 836, 868, 869), (824, 823, 855, 856), (838, 837, 869, 870), (825, 824, 856, 857), (839, 838, 870, 871), (826, 825, 857, 858), (812, 813, 845, 844), (840, 839, 871, 872), (827, 826, 858, 859), (814, 812, 844, 846), (841, 840, 872, 873), (828, 827, 859, 860), (815, 814, 846, 847), (842, 841, 873, 874), (829, 828, 860, 861), (816, 815, 847, 848), (843, 842, 874, 875), (830, 829, 861, 862), (817, 816, 848, 849), (813, 843, 875, 845), (831, 830, 862, 863), (818, 817, 849, 850), (832, 831, 863, 864), (819, 818, 850, 851), (833, 832, 864, 865), (820, 819, 851, 852), (834, 833, 865, 866), (821, 820, 852, 853), (878, 876, 908, 910), (857, 856, 888, 889), (871, 870, 902, 903), (858, 857, 889, 890), (844, 845, 877, 876), (872, 871, 903, 904), (859, 858, 890, 891), (846, 844, 876, 878), (873, 872, 904, 905), (860, 859, 891, 892), (847, 846, 878, 879), (874, 873, 905, 906), (861, 860, 892, 893), (848, 847, 879, 880), (875, 874, 906, 907), (862, 861, 893, 894), (849, 848, 880, 881), (845, 875, 907, 877), (863, 862, 894, 895), (850, 849, 881, 882), (864, 863, 895, 896), (851, 850, 882, 883), (865, 864, 896, 897), (852, 851, 883, 884), (866, 865, 897, 898), (853, 852, 884, 885), (867, 866, 898, 899), (854, 853, 885, 886), (868, 867, 899, 900), (855, 854, 886, 887), (869, 868, 900, 901), (856, 855, 887, 888), (1520, 1508, 1507, 1522), (905, 904, 936, 937), (892, 891, 923, 924), (879, 878, 910, 911), (906, 905, 937, 938), (893, 892, 924, 925), (880, 879, 911, 912), (907, 906, 938, 939), (894, 893, 925, 926), (881, 880, 912, 913), (877, 907, 939, 909), (895, 894, 926, 927), (882, 881, 913, 914), (896, 895, 927, 928), (883, 882, 914, 915), (897, 896, 928, 929), (884, 883, 915, 916), (898, 897, 929, 930), (885, 884, 916, 917), (899, 898, 930, 931), (886, 885, 917, 918), (900, 899, 931, 932), (887, 886, 918, 919), (901, 900, 932, 933), (888, 887, 919, 920), (902, 901, 933, 934), (889, 888, 920, 921), (903, 902, 934, 935), (890, 889, 921, 922), (876, 877, 909, 908), (904, 903, 935, 936), (891, 890, 922, 923), (1710, 940, 941, 1711), (1711, 941, 942, 1712), (1712, 942, 943, 1713), (1713, 943, 944, 1714), (1714, 944, 945, 1715), (1715, 945, 946, 1716), (1716, 946, 947, 1717), (1717, 947, 948, 1718), (1718, 948, 949, 1719), (1719, 949, 950, 1720), (1720, 950, 951, 1721), (1721, 951, 952, 1722), (1722, 952, 953, 1723), (1723, 953, 954, 1724), (1724, 954, 955, 1725), (1725, 955, 956, 1726), (1726, 956, 957, 1727), (1727, 957, 958, 1728), (1728, 958, 959, 1729), (1729, 959, 960, 1730), (1730, 960, 961, 1731), (1731, 961, 962, 1732), (1732, 962, 963, 1733), (1733, 963, 965, 1734), (1734, 965, 967, 1735), (1735, 967, 968, 1736), (1736, 968, 969, 1737), (1737, 969, 970, 1738), (1738, 970, 971, 1739), (1739, 971, 972, 1740), (949, 948, 982, 983), (1740, 972, 973, 1741), (1741, 973, 940, 1710), (985, 984, 1016, 1017), (958, 957, 991, 992), (969, 968, 1000, 1001), (945, 944, 978, 979), (954, 953, 987, 988), (963, 962, 996, 997), (941, 940, 975, 974), (940, 973, 1005, 975), (950, 949, 983, 984), (959, 958, 992, 993), (970, 969, 1001, 1002), (946, 945, 979, 980), (955, 954, 988, 989), (965, 963, 997, 998), (942, 941, 974, 976), (951, 950, 984, 985), (960, 959, 993, 994), (971, 970, 1002, 1003), (947, 946, 980, 981), (956, 955, 989, 990), (967, 965, 998, 999), (943, 942, 976, 977), (952, 951, 985, 986), (961, 960, 994, 995), (972, 971, 1003, 1004), (948, 947, 981, 982), (957, 956, 990, 991), (968, 967, 999, 1000), (944, 943, 977, 978), (953, 952, 986, 987), (962, 961, 995, 996), (973, 972, 1004, 1005), (1020, 1019, 1051, 1052), (999, 998, 1030, 1031), (986, 985, 1017, 1018), (1000, 999, 1031, 1032), (987, 986, 1018, 1019), (1001, 1000, 1032, 1033), (988, 987, 1019, 1020), (974, 975, 1007, 1006), (1002, 1001, 1033, 1034), (989, 988, 1020, 1021), (976, 974, 1006, 1008), (1003, 1002, 1034, 1035), (990, 989, 1021, 1022), (977, 976, 1008, 1009), (1004, 1003, 1035, 1036), (991, 990, 1022, 1023), (978, 977, 1009, 1010), (1005, 1004, 1036, 1037), (992, 991, 1023, 1024), (979, 978, 1010, 1011), (975, 1005, 1037, 1007), (993, 992, 1024, 1025), (980, 979, 1011, 1012), (994, 993, 1025, 1026), (981, 980, 1012, 1013), (995, 994, 1026, 1027), (982, 981, 1013, 1014), (996, 995, 1027, 1028), (983, 982, 1014, 1015), (997, 996, 1028, 1029), (984, 983, 1015, 1016), (998, 997, 1029, 1030), (1055, 1054, 1086, 1087), (1006, 1007, 1039, 1038), (1034, 1033, 1065, 1066), (1021, 1020, 1052, 1053), (1008, 1006, 1038, 1040), (1035, 1034, 1066, 1067), (1022, 1021, 1053, 1054), (1009, 1008, 1040, 1041), (1036, 1035, 1067, 1068), (1023, 1022, 1054, 1055), (1010, 1009, 1041, 1042), (1037, 1036, 1068, 1069), (1024, 1023, 1055, 1056), (1011, 1010, 1042, 1043), (1007, 1037, 1069, 1039), (1025, 1024, 1056, 1057), (1012, 1011, 1043, 1044), (1026, 1025, 1057, 1058), (1013, 1012, 1044, 1045), (1027, 1026, 1058, 1059), (1014, 1013, 1045, 1046), (1028, 1027, 1059, 1060), (1015, 1014, 1046, 1047), (1029, 1028, 1060, 1061), (1016, 1015, 1047, 1048), (1030, 1029, 1061, 1062), (1017, 1016, 1048, 1049), (1031, 1030, 1062, 1063), (1018, 1017, 1049, 1050), (1032, 1031, 1063, 1064), (1019, 1018, 1050, 1051), (1033, 1032, 1064, 1065), (1090, 1089, 1121, 1122), (1042, 1041, 1073, 1074), (1069, 1068, 1100, 1101), (1056, 1055, 1087, 1088), (1043, 1042, 1074, 1075), (1039, 1069, 1101, 1071), (1057, 1056, 1088, 1089), (1044, 1043, 1075, 1076), (1058, 1057, 1089, 1090), (1045, 1044, 1076, 1077), (1059, 1058, 1090, 1091), (1046, 1045, 1077, 1078), (1060, 1059, 1091, 1092), (1047, 1046, 1078, 1079), (1061, 1060, 1092, 1093), (1048, 1047, 1079, 1080), (1062, 1061, 1093, 1094), (1049, 1048, 1080, 1081), (1063, 1062, 1094, 1095), (1050, 1049, 1081, 1082), (1064, 1063, 1095, 1096), (1051, 1050, 1082, 1083), (1065, 1064, 1096, 1097), (1052, 1051, 1083, 1084), (1038, 1039, 1071, 1070), (1066, 1065, 1097, 1098), (1053, 1052, 1084, 1085), (1040, 1038, 1070, 1072), (1067, 1066, 1098, 1099), (1054, 1053, 1085, 1086), (1041, 1040, 1072, 1073), (1068, 1067, 1099, 1100), (1125, 1124, 1156, 1157), (1077, 1076, 1108, 1109), (1091, 1090, 1122, 1123), (1078, 1077, 1109, 1110), (1092, 1091, 1123, 1124), (1079, 1078, 1110, 1111), (1093, 1092, 1124, 1125), (1080, 1079, 1111, 1112), (1094, 1093, 1125, 1126), (1081, 1080, 1112, 1113), (1095, 1094, 1126, 1127), (1082, 1081, 1113, 1114), (1096, 1095, 1127, 1128), (1083, 1082, 1114, 1115), (1097, 1096, 1128, 1129), (1084, 1083, 1115, 1116), (1070, 1071, 1103, 1102), (1098, 1097, 1129, 1130), (1085, 1084, 1116, 1117), (1072, 1070, 1102, 1104), (1099, 1098, 1130, 1131), (1086, 1085, 1117, 1118), (1073, 1072, 1104, 1105), (1100, 1099, 1131, 1132), (1087, 1086, 1118, 1119), (1074, 1073, 1105, 1106), (1101, 1100, 1132, 1133), (1088, 1087, 1119, 1120), (1075, 1074, 1106, 1107), (1071, 1101, 1133, 1103), (1089, 1088, 1120, 1121), (1076, 1075, 1107, 1108), (1160, 1159, 1191, 1192), (1112, 1111, 1143, 1144), (1126, 1125, 1157, 1158), (1113, 1112, 1144, 1145), (1127, 1126, 1158, 1159), (1114, 1113, 1145, 1146), (1128, 1127, 1159, 1160), (1115, 1114, 1146, 1147), (1129, 1128, 1160, 1161), (1116, 1115, 1147, 1148), (1102, 1103, 1135, 1134), (1130, 1129, 1161, 1162), (1117, 1116, 1148, 1149), (1104, 1102, 1134, 1136), (1131, 1130, 1162, 1163), (1118, 1117, 1149, 1150), (1105, 1104, 1136, 1137), (1132, 1131, 1163, 1164), (1119, 1118, 1150, 1151), (1106, 1105, 1137, 1138), (1133, 1132, 1164, 1165), (1120, 1119, 1151, 1152), (1107, 1106, 1138, 1139), (1103, 1133, 1165, 1135), (1121, 1120, 1152, 1153), (1108, 1107, 1139, 1140), (1122, 1121, 1153, 1154), (1109, 1108, 1140, 1141), (1123, 1122, 1154, 1155), (1110, 1109, 1141, 1142), (1124, 1123, 1155, 1156), (1111, 1110, 1142, 1143), (1168, 1166, 1198, 1200), (1147, 1146, 1178, 1179), (1161, 1160, 1192, 1193), (1148, 1147, 1179, 1180), (1134, 1135, 1167, 1166), (1162, 1161, 1193, 1194), (1149, 1148, 1180, 1181), (1136, 1134, 1166, 1168), (1163, 1162, 1194, 1195), (1150, 1149, 1181, 1182), (1137, 1136, 1168, 1169), (1164, 1163, 1195, 1196), (1151, 1150, 1182, 1183), (1138, 1137, 1169, 1170), (1165, 1164, 1196, 1197), (1152, 1151, 1183, 1184), (1139, 1138, 1170, 1171), (1135, 1165, 1197, 1167), (1153, 1152, 1184, 1185), (1140, 1139, 1171, 1172), (1154, 1153, 1185, 1186), (1141, 1140, 1172, 1173), (1155, 1154, 1186, 1187), (1142, 1141, 1173, 1174), (1156, 1155, 1187, 1188), (1143, 1142, 1174, 1175), (1157, 1156, 1188, 1189), (1144, 1143, 1175, 1176), (1158, 1157, 1189, 1190), (1145, 1144, 1176, 1177), (1159, 1158, 1190, 1191), (1146, 1145, 1177, 1178), (1583, 1220, 1219, 1584), (1195, 1194, 1226, 1227), (1182, 1181, 1213, 1214), (1169, 1168, 1200, 1201), (1196, 1195, 1227, 1228), (1183, 1182, 1214, 1215), (1170, 1169, 1201, 1202), (1197, 1196, 1228, 1229), (1184, 1183, 1215, 1216), (1171, 1170, 1202, 1203), (1167, 1197, 1229, 1199), (1185, 1184, 1216, 1217), (1172, 1171, 1203, 1204), (1186, 1185, 1217, 1218), (1173, 1172, 1204, 1205), (1187, 1186, 1218, 1219), (1174, 1173, 1205, 1206), (1188, 1187, 1219, 1220), (1175, 1174, 1206, 1207), (1189, 1188, 1220, 1221), (1176, 1175, 1207, 1208), (1190, 1189, 1221, 1222), (1177, 1176, 1208, 1209), (1191, 1190, 1222, 1223), (1178, 1177, 1209, 1210), (1192, 1191, 1223, 1224), (1179, 1178, 1210, 1211), (1193, 1192, 1224, 1225), (1180, 1179, 1211, 1212), (1166, 1167, 1199, 1198), (1194, 1193, 1225, 1226), (1181, 1180, 1212, 1213), (1742, 1230, 1231, 1743), (1743, 1231, 1232, 1744), (1744, 1232, 1233, 1745), (1745, 1233, 1234, 1746), (1746, 1234, 1235, 1747), (1747, 1235, 1236, 1748), (1748, 1236, 1237, 1749), (1749, 1237, 1238, 1750), (1750, 1238, 1239, 1751), (1751, 1239, 1240, 1752), (1752, 1240, 1241, 1753), (1753, 1241, 1242, 1754), (1754, 1242, 1243, 1755), (1755, 1243, 1244, 1756), (1756, 1244, 1245, 1757), (1757, 1245, 1246, 1758), (1758, 1246, 1247, 1759), (1759, 1247, 1248, 1760), (1760, 1248, 1249, 1761), (1761, 1249, 1250, 1762), (1762, 1250, 1251, 1763), (1763, 1251, 1252, 1764), (1764, 1252, 1253, 1765), (1765, 1253, 1254, 1766), (1766, 1254, 1255, 1767), (1767, 1255, 1256, 1768), (1768, 1256, 1257, 1769), (1769, 1257, 1258, 1770), (1770, 1258, 1259, 1771), (1771, 1259, 1260, 1772), (1239, 1238, 1270, 1271), (1772, 1260, 1261, 1773), (1773, 1261, 1230, 1742), (1273, 1272, 1304, 1305), (1248, 1247, 1279, 1280), (1257, 1256, 1288, 1289), (1235, 1234, 1266, 1267), (1244, 1243, 1275, 1276), (1253, 1252, 1284, 1285), (1231, 1230, 1263, 1262), (1230, 1261, 1293, 1263), (1240, 1239, 1271, 1272), (1249, 1248, 1280, 1281), (1258, 1257, 1289, 1290), (1236, 1235, 1267, 1268), (1245, 1244, 1276, 1277), (1254, 1253, 1285, 1286), (1232, 1231, 1262, 1264), (1241, 1240, 1272, 1273), (1250, 1249, 1281, 1282), (1259, 1258, 1290, 1291), (1237, 1236, 1268, 1269), (1246, 1245, 1277, 1278), (1255, 1254, 1286, 1287), (1233, 1232, 1264, 1265), (1242, 1241, 1273, 1274), (1251, 1250, 1282, 1283), (1260, 1259, 1291, 1292), (1238, 1237, 1269, 1270), (1247, 1246, 1278, 1279), (1256, 1255, 1287, 1288), (1234, 1233, 1265, 1266), (1243, 1242, 1274, 1275), (1252, 1251, 1283, 1284), (1261, 1260, 1292, 1293), (1308, 1307, 1339, 1340), (1287, 1286, 1318, 1319), (1274, 1273, 1305, 1306), (1288, 1287, 1319, 1320), (1275, 1274, 1306, 1307), (1289, 1288, 1320, 1321), (1276, 1275, 1307, 1308), (1262, 1263, 1295, 1294), (1290, 1289, 1321, 1322), (1277, 1276, 1308, 1309), (1264, 1262, 1294, 1296), (1291, 1290, 1322, 1323), (1278, 1277, 1309, 1310), (1265, 1264, 1296, 1297), (1292, 1291, 1323, 1324), (1279, 1278, 1310, 1311), (1266, 1265, 1297, 1298), (1293, 1292, 1324, 1325), (1280, 1279, 1311, 1312), (1267, 1266, 1298, 1299), (1263, 1293, 1325, 1295), (1281, 1280, 1312, 1313), (1268, 1267, 1299, 1300), (1282, 1281, 1313, 1314), (1269, 1268, 1300, 1301), (1283, 1282, 1314, 1315), (1270, 1269, 1301, 1302), (1284, 1283, 1315, 1316), (1271, 1270, 1302, 1303), (1285, 1284, 1316, 1317), (1272, 1271, 1303, 1304), (1286, 1285, 1317, 1318), (1343, 1342, 1374, 1375), (1294, 1295, 1327, 1326), (1322, 1321, 1353, 1354), (1309, 1308, 1340, 1341), (1296, 1294, 1326, 1328), (1323, 1322, 1354, 1355), (1310, 1309, 1341, 1342), (1297, 1296, 1328, 1329), (1324, 1323, 1355, 1356), (1311, 1310, 1342, 1343), (1298, 1297, 1329, 1330), (1325, 1324, 1356, 1357), (1312, 1311, 1343, 1344), (1299, 1298, 1330, 1331), (1295, 1325, 1357, 1327), (1313, 1312, 1344, 1345), (1300, 1299, 1331, 1332), (1314, 1313, 1345, 1346), (1301, 1300, 1332, 1333), (1315, 1314, 1346, 1347), (1302, 1301, 1333, 1334), (1316, 1315, 1347, 1348), (1303, 1302, 1334, 1335), (1317, 1316, 1348, 1349), (1304, 1303, 1335, 1336), (1318, 1317, 1349, 1350), (1305, 1304, 1336, 1337), (1319, 1318, 1350, 1351), (1306, 1305, 1337, 1338), (1320, 1319, 1351, 1352), (1307, 1306, 1338, 1339), (1321, 1320, 1352, 1353), (1378, 1377, 1409, 1410), (1330, 1329, 1361, 1362), (1357, 1356, 1388, 1389), (1344, 1343, 1375, 1376), (1331, 1330, 1362, 1363), (1327, 1357, 1389, 1359), (1345, 1344, 1376, 1377), (1332, 1331, 1363, 1364), (1346, 1345, 1377, 1378), (1333, 1332, 1364, 1365), (1347, 1346, 1378, 1379), (1334, 1333, 1365, 1366), (1348, 1347, 1379, 1380), (1335, 1334, 1366, 1367), (1349, 1348, 1380, 1381), (1336, 1335, 1367, 1368), (1350, 1349, 1381, 1382), (1337, 1336, 1368, 1369), (1351, 1350, 1382, 1383), (1338, 1337, 1369, 1370), (1352, 1351, 1383, 1384), (1339, 1338, 1370, 1371), (1353, 1352, 1384, 1385), (1340, 1339, 1371, 1372), (1326, 1327, 1359, 1358), (1354, 1353, 1385, 1386), (1341, 1340, 1372, 1373), (1328, 1326, 1358, 1360), (1355, 1354, 1386, 1387), (1342, 1341, 1373, 1374), (1329, 1328, 1360, 1361), (1356, 1355, 1387, 1388), (1413, 1412, 1444, 1445), (1365, 1364, 1396, 1397), (1379, 1378, 1410, 1411), (1366, 1365, 1397, 1398), (1380, 1379, 1411, 1412), (1367, 1366, 1398, 1399), (1381, 1380, 1412, 1413), (1368, 1367, 1399, 1400), (1382, 1381, 1413, 1414), (1369, 1368, 1400, 1401), (1383, 1382, 1414, 1415), (1370, 1369, 1401, 1402), (1384, 1383, 1415, 1416), (1371, 1370, 1402, 1403), (1385, 1384, 1416, 1417), (1372, 1371, 1403, 1404), (1358, 1359, 1391, 1390), (1386, 1385, 1417, 1418), (1373, 1372, 1404, 1405), (1360, 1358, 1390, 1392), (1387, 1386, 1418, 1419), (1374, 1373, 1405, 1406), (1361, 1360, 1392, 1393), (1388, 1387, 1419, 1420), (1375, 1374, 1406, 1407), (1362, 1361, 1393, 1394), (1389, 1388, 1420, 1421), (1376, 1375, 1407, 1408), (1363, 1362, 1394, 1395), (1359, 1389, 1421, 1391), (1377, 1376, 1408, 1409), (1364, 1363, 1395, 1396), (1448, 1447, 1479, 1480), (1400, 1399, 1431, 1432), (1414, 1413, 1445, 1446), (1401, 1400, 1432, 1433), (1415, 1414, 1446, 1447), (1402, 1401, 1433, 1434), (1416, 1415, 1447, 1448), (1403, 1402, 1434, 1435), (1417, 1416, 1448, 1449), (1404, 1403, 1435, 1436), (1390, 1391, 1423, 1422), (1418, 1417, 1449, 1450), (1405, 1404, 1436, 1437), (1392, 1390, 1422, 1424), (1419, 1418, 1450, 1451), (1406, 1405, 1437, 1438), (1393, 1392, 1424, 1425), (1420, 1419, 1451, 1452), (1407, 1406, 1438, 1439), (1394, 1393, 1425, 1426), (1421, 1420, 1452, 1453), (1408, 1407, 1439, 1440), (1395, 1394, 1426, 1427), (1391, 1421, 1453, 1423), (1409, 1408, 1440, 1441), (1396, 1395, 1427, 1428), (1410, 1409, 1441, 1442), (1397, 1396, 1428, 1429), (1411, 1410, 1442, 1443), (1398, 1397, 1429, 1430), (1412, 1411, 1443, 1444), (1399, 1398, 1430, 1431), (1456, 1454, 1486, 1488), (1435, 1434, 1466, 1467), (1449, 1448, 1480, 1481), (1436, 1435, 1467, 1468), (1422, 1423, 1455, 1454), (1450, 1449, 1481, 1482), (1437, 1436, 1468, 1469), (1424, 1422, 1454, 1456), (1451, 1450, 1482, 1483), (1438, 1437, 1469, 1470), (1425, 1424, 1456, 1457), (1452, 1451, 1483, 1484), (1439, 1438, 1470, 1471), (1426, 1425, 1457, 1458), (1453, 1452, 1484, 1485), (1440, 1439, 1471, 1472), (1427, 1426, 1458, 1459), (1423, 1453, 1485, 1455), (1441, 1440, 1472, 1473), (1428, 1427, 1459, 1460), (1442, 1441, 1473, 1474), (1429, 1428, 1460, 1461), (1443, 1442, 1474, 1475), (1430, 1429, 1461, 1462), (1444, 1443, 1475, 1476), (1431, 1430, 1462, 1463), (1445, 1444, 1476, 1477), (1432, 1431, 1463, 1464), (1446, 1445, 1477, 1478), (1433, 1432, 1464, 1465), (1447, 1446, 1478, 1479), (1434, 1433, 1465, 1466), (1519, 1509, 1508, 1520), (1483, 1482, 1514, 1515), (1470, 1469, 1501, 1502), (1457, 1456, 1488, 1489), (1484, 1483, 1515, 1516), (1471, 1470, 1502, 1503), (1458, 1457, 1489, 1490), (1485, 1484, 1516, 1517), (1472, 1471, 1503, 1504), (1459, 1458, 1490, 1491), (1455, 1485, 1517, 1487), (1473, 1472, 1504, 1505), (1460, 1459, 1491, 1492), (1474, 1473, 1505, 1506), (1461, 1460, 1492, 1493), (1475, 1474, 1506, 1507), (1462, 1461, 1493, 1494), (1476, 1475, 1507, 1508), (1463, 1462, 1494, 1495), (1477, 1476, 1508, 1509), (1464, 1463, 1495, 1496), (1478, 1477, 1509, 1510), (1465, 1464, 1496, 1497), (1479, 1478, 1510, 1511), (1466, 1465, 1497, 1498), (1480, 1479, 1511, 1512), (1467, 1466, 1498, 1499), (1481, 1480, 1512, 1513), (1468, 1467, 1499, 1500), (1454, 1455, 1487, 1486), (1482, 1481, 1513, 1514), (1469, 1468, 1500, 1501), (1522, 1507, 1506, 1524), (1524, 1506, 1505, 1526), (1526, 1505, 1504, 1528), (1528, 1504, 1503, 1530), (1530, 1503, 1502, 1532), (1532, 1502, 1501, 1534), (1534, 1501, 1500, 1536), (1536, 1500, 1499, 1538), (1538, 1499, 1498, 1540), (1540, 1498, 1497, 1542), (1542, 1497, 1496, 1544), (1544, 1496, 1495, 1546), (1546, 1495, 1494, 1548), (1548, 1494, 1493, 1550), (1550, 1493, 1492, 1552), (1552, 1492, 1491, 1554), (1554, 1491, 1490, 1556), (1556, 1490, 1489, 1558), (1558, 1489, 1488, 1560), (1560, 1488, 1486, 1562), (1562, 1486, 1487, 1564), (1564, 1487, 1517, 1566), (1566, 1517, 1516, 1568), (1568, 1516, 1515, 1570), (1570, 1515, 1514, 1572), (1572, 1514, 1513, 1574), (1574, 1513, 1512, 1576), (1576, 1512, 1511, 1578), (1578, 1511, 1510, 1580), (1580, 1510, 1509, 1519), (909, 1581, 1518, 908), (1581, 1580, 1519, 1518), (939, 1579, 1581, 909), (1579, 1578, 1580, 1581), (938, 1577, 1579, 939), (1577, 1576, 1578, 1579), (937, 1575, 1577, 938), (1575, 1574, 1576, 1577), (936, 1573, 1575, 937), (1573, 1572, 1574, 1575), (935, 1571, 1573, 936), (1571, 1570, 1572, 1573), (934, 1569, 1571, 935), (1569, 1568, 1570, 1571), (933, 1567, 1569, 934), (1567, 1566, 1568, 1569), (932, 1565, 1567, 933), (1565, 1564, 1566, 1567), (931, 1563, 1565, 932), (1563, 1562, 1564, 1565), (930, 1561, 1563, 931), (1561, 1560, 1562, 1563), (929, 1559, 1561, 930), (1559, 1558, 1560, 1561), (928, 1557, 1559, 929), (1557, 1556, 1558, 1559), (927, 1555, 1557, 928), (1555, 1554, 1556, 1557), (926, 1553, 1555, 927), (1553, 1552, 1554, 1555), (925, 1551, 1553, 926), (1551, 1550, 1552, 1553), (924, 1549, 1551, 925), (1549, 1548, 1550, 1551), (923, 1547, 1549, 924), (1547, 1546, 1548, 1549), (922, 1545, 1547, 923), (1545, 1544, 1546, 1547), (921, 1543, 1545, 922), (1543, 1542, 1544, 1545), (920, 1541, 1543, 921), (1541, 1540, 1542, 1543), (919, 1539, 1541, 920), (1539, 1538, 1540, 1541), (918, 1537, 1539, 919), (1537, 1536, 1538, 1539), (917, 1535, 1537, 918), (1535, 1534, 1536, 1537), (916, 1533, 1535, 917), (1533, 1532, 1534, 1535), (915, 1531, 1533, 916), (1531, 1530, 1532, 1533), (914, 1529, 1531, 915), (1529, 1528, 1530, 1531), (913, 1527, 1529, 914), (1527, 1526, 1528, 1529), (912, 1525, 1527, 913), (1525, 1524, 1526, 1527), (911, 1523, 1525, 912), (1523, 1522, 1524, 1525), (908, 1518, 1521, 910), (1518, 1519, 1520, 1521), (910, 1521, 1523, 911), (1521, 1520, 1522, 1523), (1586, 1218, 1217, 1588), (1588, 1217, 1216, 1590), (1590, 1216, 1215, 1592), (1592, 1215, 1214, 1594), (1594, 1214, 1213, 1596), (1596, 1213, 1212, 1598), (1598, 1212, 1211, 1600), (1600, 1211, 1210, 1602), (1602, 1210, 1209, 1604), (1604, 1209, 1208, 1606), (1606, 1208, 1207, 1608), (1608, 1207, 1206, 1610), (1610, 1206, 1205, 1612), (1612, 1205, 1204, 1614), (1614, 1204, 1203, 1616), (1616, 1203, 1202, 1618), (1618, 1202, 1201, 1620), (1620, 1201, 1200, 1622), (1622, 1200, 1198, 1624), (1624, 1198, 1199, 1626), (1626, 1199, 1229, 1628), (1628, 1229, 1228, 1630), (1630, 1228, 1227, 1632), (1632, 1227, 1226, 1634), (1634, 1226, 1225, 1636), (1636, 1225, 1224, 1638), (1638, 1224, 1223, 1640), (1640, 1223, 1222, 1642), (1642, 1222, 1221, 1644), (1644, 1221, 1220, 1583), (621, 1645, 1582, 620), (1645, 1644, 1583, 1582), (651, 1643, 1645, 621), (1643, 1642, 1644, 1645), (650, 1641, 1643, 651), (1641, 1640, 1642, 1643), (649, 1639, 1641, 650), (1639, 1638, 1640, 1641), (648, 1637, 1639, 649), (1637, 1636, 1638, 1639), (647, 1635, 1637, 648), (1635, 1634, 1636, 1637), (646, 1633, 1635, 647), (1633, 1632, 1634, 1635), (645, 1631, 1633, 646), (1631, 1630, 1632, 1633), (644, 1629, 1631, 645), (1629, 1628, 1630, 1631), (643, 1627, 1629, 644), (1627, 1626, 1628, 1629), (642, 1625, 1627, 643), (1625, 1624, 1626, 1627), (641, 1623, 1625, 642), (1623, 1622, 1624, 1625), (640, 1621, 1623, 641), (1621, 1620, 1622, 1623), (639, 1619, 1621, 640), (1619, 1618, 1620, 1621), (638, 1617, 1619, 639), (1617, 1616, 1618, 1619), (637, 1615, 1617, 638), (1615, 1614, 1616, 1617), (636, 1613, 1615, 637), (1613, 1612, 1614, 1615), (635, 1611, 1613, 636), (1611, 1610, 1612, 1613), (634, 1609, 1611, 635), (1609, 1608, 1610, 1611), (633, 1607, 1609, 634), (1607, 1606, 1608, 1609), (632, 1605, 1607, 633), (1605, 1604, 1606, 1607), (631, 1603, 1605, 632), (1603, 1602, 1604, 1605), (630, 1601, 1603, 631), (1601, 1600, 1602, 1603), (629, 1599, 1601, 630), (1599, 1598, 1600, 1601), (628, 1597, 1599, 629), (1597, 1596, 1598, 1599), (627, 1595, 1597, 628), (1595, 1594, 1596, 1597), (626, 1593, 1595, 627), (1593, 1592, 1594, 1595), (625, 1591, 1593, 626), (1591, 1590, 1592, 1593), (624, 1589, 1591, 625), (1589, 1588, 1590, 1591), (623, 1587, 1589, 624), (1587, 1586, 1588, 1589), (620, 1582, 1585, 622), (1582, 1583, 1584, 1585), (622, 1585, 1587, 623), (1585, 1584, 1586, 1587), (964, 1734, 1735, 966)])
me_cube.polygons.foreach_set('material_index', [0, 0, 0, 0, 0, 0, 0, 0, 0, 0, 0, 0, 0, 0, 0, 0, 0, 0, 0, 0, 0, 0, 0, 0, 0, 0, 0, 0, 0, 0, 0, 0, 0, 0, 0, 0, 0, 0, 0, 0, 0, 0, 0, 0, 0, 0, 0, 0, 0, 0, 0, 0, 0, 0, 0, 0, 0, 0, 0, 0, 0, 0, 0, 0, 0, 0, 0, 0, 0, 0, 0, 0, 0, 0, 0, 0, 0, 0, 0, 0, 0, 0, 0, 0, 0, 0, 0, 1, 1, 1, 1, 1, 1, 1, 1, 1, 1, 1, 1, 1, 1, 1, 1, 1, 1, 1, 1, 1, 1, 1, 1, 1, 1, 1, 1, 1, 1, 1, 1, 1, 1, 1, 1, 1, 1, 1, 1, 1, 1, 1, 1, 1, 1, 1, 1, 1, 1, 1, 1, 1, 1, 1, 1, 1, 1, 1, 1, 1, 1, 1, 1, 1, 1, 1, 1, 1, 1, 1, 1, 1, 1, 1, 1, 1, 1, 1, 1, 1, 1, 1, 1, 1, 1, 1, 1, 1, 1, 1, 1, 1, 1, 1, 1, 1, 1, 1, 1, 1, 1, 1, 1, 1, 1, 1, 1, 1, 1, 1, 1, 1, 1, 1, 1, 1, 1, 1, 1, 1, 1, 1, 1, 1, 1, 1, 1, 1, 1, 1, 2, 2, 2, 2, 2, 2, 2, 2, 2, 2, 2, 2, 2, 2, 3, 3, 3, 3, 3, 3, 3, 3, 3, 3, 3, 3, 3, 3, 3, 3, 3, 3, 3, 3, 3, 3, 3, 3, 3, 3, 3, 3, 3, 3, 3, 3, 3, 3, 3, 3, 3, 3, 3, 3, 3, 3, 3, 3, 3, 3, 3, 3, 3, 3, 3, 3, 3, 3, 3, 3, 3, 3, 3, 3, 3, 3, 3, 3, 3, 3, 3, 3, 3, 3, 3, 3, 3, 3, 3, 3, 3, 3, 3, 3, 3, 3, 3, 3, 3, 3, 3, 3, 3, 3, 3, 3, 3, 3, 3, 3, 3, 3, 3, 3, 3, 3, 3, 3, 3, 3, 3, 3, 3, 3, 3, 3, 3, 3, 3, 3, 3, 3, 3, 3, 3, 3, 3, 3, 3, 3, 3, 3, 3, 3, 3, 3, 3, 3, 3, 3, 3, 3, 3, 3, 3, 3, 3, 3, 3, 3, 3, 3, 3, 3, 3, 3, 3, 3, 3, 3, 3, 3, 3, 3, 3, 3, 3, 3, 3, 3, 3, 3, 3, 3, 3, 3, 3, 3, 3, 3, 3, 3, 3, 3, 3, 3, 3, 3, 3, 3, 3, 3, 3, 3, 3, 3, 3, 3, 3, 3, 3, 3, 3, 3, 3, 3, 3, 3, 3, 3, 3, 3, 3, 3, 3, 3, 3, 3, 3, 3, 3, 3, 3, 3, 3, 3, 3, 3, 3, 3, 3, 3, 3, 3, 3, 3, 3, 3, 3, 3, 3, 3, 3, 3, 3, 3, 3, 3, 3, 3, 3, 3, 3, 3, 3, 3, 3, 3, 3, 3, 3, 3, 3, 3, 3, 3, 3, 3, 3, 3, 3, 3, 3, 3, 3, 3, 3, 3, 3, 3, 3, 3, 3, 3, 3, 3, 3, 3, 3, 3, 3, 3, 3, 3, 3, 3, 3, 3, 3, 3, 3, 3, 3, 3, 3, 3, 3, 3, 3, 3, 3, 3, 3, 3, 3, 3, 3, 3, 3, 3, 3, 3, 3, 3, 3, 3, 3, 3, 3, 3, 3, 3, 3, 3, 3, 3, 3, 3, 3, 3, 3, 3, 3, 3, 3, 3, 3, 3, 3, 3, 3, 3, 3, 3, 3, 3, 3, 3, 3, 3, 3, 3, 3, 3, 3, 3, 3, 3, 3, 3, 3, 3, 3, 3, 3, 3, 3, 3, 3, 3, 3, 3, 3, 3, 3, 3, 3, 3, 3, 3, 3, 3, 3, 3, 3, 3, 3, 3, 3, 3, 3, 3, 3, 3, 3, 3, 3, 3, 3, 3, 3, 3, 3, 3, 3, 3, 3, 3, 3, 3, 3, 3, 3, 3, 3, 3, 3, 3, 3, 3, 3, 3, 3, 3, 3, 3, 3, 3, 3, 3, 3, 3, 3, 3, 3, 3, 3, 3, 3, 3, 3, 3, 3, 3, 3, 3, 3, 3, 3, 3, 3, 3, 3, 3, 3, 3, 3, 3, 3, 3, 3, 3, 3, 3, 3, 3, 3, 3, 3, 3, 3, 3, 3, 3, 3, 3, 3, 3, 3, 3, 3, 3, 3, 3, 3, 3, 3, 3, 3, 3, 3, 3, 3, 3, 3, 3, 3, 3, 3, 3, 3, 3, 3, 3, 3, 3, 3, 3, 3, 3, 3, 3, 3, 3, 3, 3, 3, 3, 3, 3, 3, 3, 3, 3, 3, 3, 3, 3, 3, 3, 3, 3, 3, 3, 3, 3, 3, 3, 3, 3, 3, 3, 3, 3, 3, 3, 3, 3, 3, 3, 3, 3, 3, 3, 3, 3, 3, 3, 3, 3, 3, 3, 3, 3, 3, 3, 3, 3, 3, 3, 3, 3, 3, 3, 3, 3, 3, 3, 3, 3, 3, 3, 3, 3, 3, 3, 3, 3, 3, 3, 3, 3, 3, 3, 3, 3, 3, 3, 3, 3, 3, 3, 3, 3, 3, 3, 3, 3, 3, 3, 3, 3, 3, 3, 3, 3, 3, 3, 3, 3, 3, 3, 3, 3, 3, 3, 3, 3, 3, 3, 3, 3, 3, 3, 3, 3, 3, 3, 3, 3, 3, 3, 3, 3, 3, 3, 3, 3, 3, 3, 3, 3, 3, 3, 3, 3, 3, 3, 3, 3, 3, 3, 3, 3, 3, 3, 3, 3, 3, 3, 3, 3, 3, 3, 3, 3, 3, 3, 3, 3, 3, 3, 3, 3, 3, 3, 3, 3, 3, 3, 3, 3, 3, 3, 3, 3, 3, 3, 3, 3, 3, 3, 3, 3, 3, 3, 3, 3, 3, 3, 3, 3, 3, 3, 3, 3, 3, 3, 3, 3, 3, 3, 3, 3, 3, 3, 3, 3, 3, 3, 3, 3, 3, 3, 3, 3, 3, 3, 3, 3, 3, 3, 3, 3, 3, 3, 3, 3, 3, 3, 3, 3, 3, 3, 3, 3, 3, 3, 3, 3, 3, 3, 3, 3, 3, 3, 3, 3, 3, 3, 3, 3, 3, 3, 3, 3, 3, 3, 3, 3, 3, 3, 3, 3, 3, 3, 3, 3, 3, 3, 3, 3, 3, 3, 3, 3, 3, 3, 3, 3, 3, 3, 3, 3, 3, 3, 3, 3, 3, 3, 3, 3, 3, 3, 3, 3, 3, 3, 3, 3, 3, 3, 3, 3, 3, 3, 3, 3, 3, 3, 3, 3, 3, 3, 3, 3, 3, 3, 3, 3, 3, 3, 3, 3, 3, 3, 3, 3, 3, 3, 3, 3, 3, 3, 3, 3, 3, 3, 3, 3, 3, 3, 3, 3, 3, 3, 3, 3, 3, 3, 3, 3, 3, 3, 3, 3, 3, 3, 3, 3, 3, 3, 3, 3, 3, 3, 3, 3, 3, 3, 3, 3, 3, 3, 3, 3, 3, 3, 3, 3, 3, 3, 3, 3, 3, 3, 3, 3, 3, 3, 3, 3, 3, 3, 3, 3, 3, 3, 3, 3, 3, 3, 3, 3, 3, 3, 3, 3, 3, 3, 3, 3, 3, 3, 3, 3, 3, 3, 3, 3, 3, 3, 3, 3, 3, 3, 3, 3, 3, 3, 3, 3, 3, 3, 3, 3, 3, 3, 3, 3, 3, 3, 3, 3, 3, 3, 3, 3, 3, 3, 3, 3, 3, 3, 3, 3, 3, 3, 3, 3, 3, 3, 3, 3, 3, 3, 3, 3, 3, 3, 3, 3, 3, 3, 3, 3, 3, 3, 3, 3, 3, 3, 3, 3, 3, 3, 3, 3, 3, 3, 3, 3, 3, 3, 3, 3, 3, 3, 3, 3, 3, 3, 3, 3, 3, 3, 3, 3, 3, 3, 3, 3, 3, 3, 3, 3, 3, 3, 3, 3, 3, 3, 3, 3, 3, 3, 3, 3, 3, 3, 3, 3, 3, 3, 3, 3, 3, 3, 3, 3, 3, 3, 3, 3, 3, 3, 3, 3, 3, 3, 3, 3, 3, 3, 3, 3, 3, 3, 3, 3, 3, 3, 3, 3, 3, 3, 3, 3, 3, 3, 3, 3, 3, 3, 3, 3, 3, 3, 3, 3, 3, 3, 3, 3, 3, 3, 3, 3, 3, 3, 3, 3, 3, 3, 3, 3, 3, 3, 3, 3, 3, 3, 3, 3, 3, 3, 3, 3, 3, 3, 3, 3, 3, 3, 3, 3, 3, 3, 3, 3, 3, 3, 3, 3, 3, 3, 3, 3, 3, 3, 3, 3, 3, 3, 3, 3, 3, 3, 3, 3, 3, 3, 3, 3, 3, 3, 3, 3, 3, 3, 3, 3, 3, 3, 3, 3, 3, 3, 3, 3, 3, 3, 3, 3, 3, 3, 3, 3, 3, 3, 3, 3, 3, 3, 3, 3, 3, 3, 3, 3, 3, 3, 3, 3, 3, 3, 3, 3, 3, 3, 3, 3, 3, 3, 3, 3, 3, 3, 3, 3, 3, 3, 3, 3, 3, 3, 3, 3, 3, 3, 3, 3, 3, 3, 3, 3, 3, 3, 3, 3, 3, 3, 3, 3, 3, 3, 3, 3, 3, 3, 3, 3, 3, 3, 3, 3, 3, 3, 3, 3, 3, 3, 3, 3, 3, 3, 3, 3, 3, 3, 3, 3, 3, 3, 3, 3, 3, 3, 3, 3, 3, 3, 3, 3, 3, 3, 3, 3, 3, 3, 3, 3, 3, 3, 3, 3, 3, 3, 3, 3, 3, 3, 3, 3, 3, 3, 3, 3, 3, 3, 3, 3, 3, 3, 3, 3, 3, 3, 3, 3, 3, 3, 3, 3, 3, 3, 3, 3, 3, 3, 3, 3, 3, 3, 3, 3, 3, 3, 3])
me_cube.materials.append(mat_material_001)
me_cube.materials.append(mat_material_003)
me_cube.materials.append(mat_material)
me_cube.materials.append(mat_material_004)
me_cube.use_remesh_preserve_volume = False
me_cube.use_remesh_preserve_attributes = False
me_cube.use_mirror_vertex_groups = False
me_cube.update()

# ---- objects
ob_cube = bpy.data.objects.new('Cube', me_cube)

# ---- transforms, parenting, visibility, modifiers, constraints
ob_cube.location = (0.0, 0.0, 0.0)
ob_cube.scale = (0.2004, 0.2004, 0.008742)
ob_cube.lineart.crease_threshold = 0.0

# ---- collection membership
col_collection_1.objects.link(ob_cube)

# ---- scene / render settings (as saved in the file)
scene.frame_start = 1; scene.frame_end = 250; scene.frame_set(1)
scene.render.engine = 'BLENDER_EEVEE_NEXT'
scene.render.resolution_percentage = 50
scene.render.dither_intensity = 0.0
scene.cycles.use_denoising = False
scene.cycles.samples = 128
scene.cycles.sampling_pattern = 'TABULATED_SOBOL'
scene.cycles.use_adaptive_sampling = False
scene.cycles.use_light_tree = False
scene.cycles.blur_glossy = 0.0
scene.cycles.sample_clamp_indirect = 0.0
scene.view_settings.view_transform = 'Standard'
scene.unit_settings.scale_length = 0.01
bpy.context.view_layer.update()

# ---- added for rendering (the .blend has no active camera and no usable light): camera, sun
cam_auto = bpy.data.cameras.new('AutoCamera')
cam_auto.lens = 50.0
cam_auto.sensor_width = 36.0
cam_auto.clip_end = 1819.95
ob_auto_camera = bpy.data.objects.new('AutoCamera', cam_auto)
scene.collection.objects.link(ob_auto_camera)
ob_auto_camera.location = (103.452, -124.451, 92.5356)
ob_auto_camera.rotation_euler = (1.09748, -7.21219e-08, 0.694738)
scene.camera = ob_auto_camera
light_auto_sun = bpy.data.lights.new('AutoSun', 'SUN')
light_auto_sun.energy = 3.0
light_auto_sun.angle = 0.0523599
ob_auto_sun = bpy.data.objects.new('AutoSun', light_auto_sun)
scene.collection.objects.link(ob_auto_sun)
ob_auto_sun.rotation_euler = (0.872665, 0.174533, 0.523599)
bpy.context.view_layer.update()
